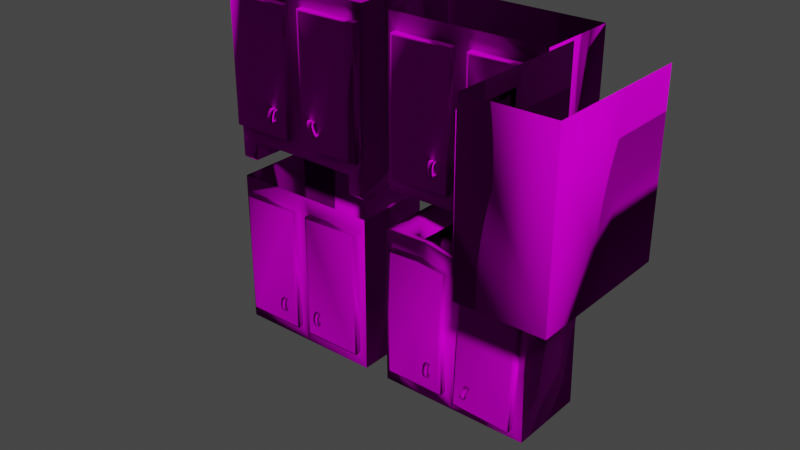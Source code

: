 # Source: keukenkast.blend  (saved by Blender 2.90.8; exported with 4.5.12 LTS)
import bpy
from mathutils import Matrix  # noqa: F401  (used for matrix-valued properties, if any)

bpy.ops.wm.read_factory_settings(use_empty=True)
scene = bpy.context.scene
scene.name = 'Scene'

# ---- collections
col_collection = bpy.data.collections.new('Collection'); scene.collection.children.link(col_collection)

# ---- images (referenced by path relative to the original .blend; pixels are not part of the script)
import os
ASSET_DIR = os.environ.get("B2B_ASSET_DIR", "")  # directory of the original .blend (textures are referenced by path, not embedded)
HERE = os.path.dirname(os.path.abspath(__file__))  # packed textures are extracted next to this script under _unpacked/

def load_image(name, relpath, width, height, colorspace="sRGB"):
    """Load a texture the original file referenced (path relative to the .blend, or extracted next to this script)."""
    p = next((c for c in (os.path.join(HERE, relpath), os.path.join(ASSET_DIR, relpath)) if relpath and os.path.exists(c)), "")
    if p:
        img = bpy.data.images.load(p, check_existing=True)
        img.name = name
    else:  # same state as the original file: an image datablock whose file is absent (Cycles renders it pink)
        img = bpy.data.images.new(name, width, height)
        img.source = "FILE"
        img.filepath = "//" + (relpath or name)
    img.colorspace_settings.name = colorspace
    return img
img_albedo_jpg_001 = load_image('albedo.jpg.001', 'albedo.jpg', 1024, 1024, 'sRGB')
img_ao_jpg = load_image('ao.jpg', 'ao.jpg', 1024, 1024, 'sRGB')
img_normal_jpg = load_image('normal.jpg', 'normal.jpg', 1024, 1024, 'sRGB')

# ---- materials (node trees are filled in below, after node groups)
mat_kast = bpy.data.materials.new('Kast')
mat_kast.use_transparent_shadow = False

# ---- material node trees
mat_kast.use_nodes = True; mat_kast.node_tree.nodes.clear()
_N = mat_kast.node_tree.nodes; _L = mat_kast.node_tree.links
n0 = _N.new('ShaderNodeBsdfPrincipled'); n0.name = 'Principled BSDF'; n0.location = (10, 300)
n0.distribution = 'GGX'
n0.subsurface_method = 'BURLEY'
n0.inputs[1].default_value = 0.1654
n0.inputs[3].default_value = 1.45
n0.inputs[13].default_value = 0.0
n0.inputs[27].default_value = (0.0, 0.0, 0.0, 1.0)
n0.inputs[28].default_value = 1.0
n1 = _N.new('ShaderNodeOutputMaterial'); n1.name = 'Material Output'; n1.location = (300, 300)
n2 = _N.new('ShaderNodeTexImage'); n2.name = 'Image Texture'; n2.location = (-280, 275)
n2.image = img_albedo_jpg_001
n3 = _N.new('ShaderNodeBump'); n3.name = 'Bump'; n3.location = (-257, -127)
n3.inputs[0].default_value = 0.3667
n3.inputs[1].default_value = 1.0
n3.inputs[2].default_value = 1.0
n4 = _N.new('ShaderNodeTexImage'); n4.name = 'Image Texture.001'; n4.location = (-703, 102)
n4.image = img_ao_jpg
n5 = _N.new('ShaderNodeNormalMap'); n5.name = 'Normal Map'; n5.location = (-440, -240)
n5.inputs[0].default_value = 4.3
n6 = _N.new('ShaderNodeTexImage'); n6.name = 'Image Texture.002'; n6.location = (-745, -142)
n6.image = img_normal_jpg
_L.new(n0.outputs[0], n1.inputs[0])
_L.new(n2.outputs[0], n0.inputs[0])
_L.new(n5.outputs[0], n3.inputs[4])
_L.new(n3.outputs[0], n0.inputs[5])
_L.new(n4.outputs[0], n3.inputs[3])
_L.new(n6.outputs[0], n5.inputs[1])
n1.is_active_output = True

# ---- world
world_world = bpy.data.worlds.new('World'); scene.world = world_world
world_world.use_nodes = True; world_world.node_tree.nodes.clear()
_N = world_world.node_tree.nodes; _L = world_world.node_tree.links
n0 = _N.new('ShaderNodeOutputWorld'); n0.name = 'World Output'; n0.location = (300, 300)
n1 = _N.new('ShaderNodeBackground'); n1.name = 'Background'; n1.location = (10, 300)
n1.inputs[0].default_value = (0.05088, 0.05088, 0.05088, 1.0)
_L.new(n1.outputs[0], n0.inputs[0])
n0.is_active_output = True
world_world.color = (0.05088, 0.05088, 0.05088)
world_world.use_sun_shadow = False
world_world.sun_shadow_jitter_overblur = 0.0

# ---- meshes
me_cube_003 = bpy.data.meshes.new('Cube.003')
me_cube_003.from_pydata([(1.038, 1.0, 2.033), (0.1535, -1.193, -1.533), (0.9995, -1.193, -1.533), (0.9995, -1.193, 1.599), (0.1535, -1.193, 1.599), (0.2762, -1.214, -0.8367), (0.4229, -1.215, -1.175), (0.3066, -1.313, -1.085), (0.3082, -1.25, -1.085), (0.3845, -1.319, -1.004), (0.4105, -1.296, -1.125), (0.421, -1.164, -1.166), (0.2779, -1.164, -0.8416), (0.356, -1.164, -0.8416), (0.3632, -1.181, -0.8822), (0.3202, -1.246, -1.174), (0.4029, -1.281, -1.085), (0.3859, -1.287, -1.004), (0.3698, -1.281, -0.9227), (0.3075, -1.281, -1.085), (0.2965, -1.287, -1.004), (0.2863, -1.281, -0.9227), (0.3626, -1.264, -0.8822), (0.2818, -1.264, -0.8822), (0.3134, -1.264, -1.125), (0.4119, -1.264, -1.125), (-1.038, -1.0, 2.033), (0.0, -1.0, 2.033), (0.0, 1.0, 2.033), (0.0, 1.0, -1.967), (-0.1535, -1.193, -1.533), (-1.0, -1.159, -1.567), (-0.9995, -1.193, -1.533), (-0.9995, -1.193, 1.599), (-0.1535, -1.193, 1.599), (-0.1232, -1.183, 1.623), (-0.4229, -1.215, -1.175), (-0.3538, -1.214, -0.8367), (-0.2814, -1.296, -0.8822), (-0.3618, -1.296, -0.8822), (-0.4105, -1.296, -1.125), (-0.356, -1.164, -0.8416), (-0.2769, -1.246, -0.8334), (-0.4221, -1.246, -1.174), (-0.3544, -1.246, -0.8334), (-0.4029, -1.281, -1.085), (-0.3859, -1.287, -1.004), (-0.3698, -1.281, -0.9227), (-0.3075, -1.281, -1.085), (-0.2965, -1.287, -1.004), (-0.2863, -1.281, -0.9227), (-0.3626, -1.264, -0.8822), (-0.2818, -1.264, -0.8822), (-0.3134, -1.264, -1.125), (-0.4119, -1.264, -1.125), (1.038, -1.0, 2.033), (0.1112, -1.0, -1.567), (0.1112, -1.0, 1.633), (0.9999, -1.183, -1.557), (1.0, -1.159, 1.633), (0.2774, -1.278, -0.8416), (0.3125, -1.296, -1.125), (0.3705, -1.25, -0.9227), (0.3687, -1.313, -0.9227), (0.4131, -1.181, -1.125), (0.2823, -1.181, -0.8822), (0.3142, -1.181, -1.125), (-1.0, -1.0, -1.567), (-0.1112, -1.0, 1.633), (-0.1112, -1.159, -1.567), (-0.2856, -1.313, -0.9227), (-0.2971, -1.255, -1.004), (-0.3687, -1.313, -0.9227), (-0.4014, -1.313, -1.085), (-0.2823, -1.181, -0.8822), (-0.3207, -1.215, -1.175), (-0.3632, -1.181, -0.8822), (-0.3142, -1.181, -1.125), (1.038, -1.0, -1.967), (0.1232, -1.183, -1.557), (0.1112, -1.159, -1.567), (0.2814, -1.296, -0.8822), (0.3552, -1.278, -0.8416), (0.2956, -1.319, -1.004), (0.2856, -1.313, -0.9227), (0.3868, -1.255, -1.004), (0.404, -1.25, -1.085), (0.3618, -1.296, -0.8822), (0.4127, -1.232, -1.125), (0.314, -1.232, -1.125), (0.2821, -1.232, -0.8822), (0.3538, -1.214, -0.8367), (0.3207, -1.215, -1.175), (-1.0, -1.0, 1.633), (-0.9999, -1.183, -1.557), (-0.3125, -1.296, -1.125), (-0.3066, -1.313, -1.085), (-0.2956, -1.319, -1.004), (-0.3705, -1.25, -0.9227), (-0.3868, -1.255, -1.004), (-0.404, -1.25, -1.085), (-0.4127, -1.232, -1.125), (-0.3183, -1.278, -1.166), (-0.314, -1.232, -1.125), (-0.421, -1.164, -1.166), (-0.2821, -1.232, -0.8822), (1.038, 1.0, -1.967), (1.0, -1.0, 1.633), (0.9999, -1.183, 1.623), (0.3183, -1.278, -1.166), (0.2769, -1.246, -0.8334), (0.4193, -1.278, -1.166), (0.2867, -1.25, -0.9227), (0.2971, -1.255, -1.004), (0.4014, -1.313, -1.085), (-1.038, -1.0, -1.967), (-1.038, 1.0, -1.967), (-0.1112, -1.0, -1.567), (-0.1232, -1.183, -1.557), (-0.9999, -1.183, 1.623), (-0.3552, -1.278, -0.8416), (-0.2867, -1.25, -0.9227), (-0.3194, -1.164, -1.166), (0.0, -1.0, -1.967), (1.0, -1.0, -1.567), (1.0, -1.159, -1.567), (0.1112, -1.159, 1.633), (0.1232, -1.183, 1.623), (0.4221, -1.246, -1.174), (0.3544, -1.246, -0.8334), (0.3631, -1.232, -0.8822), (0.3194, -1.164, -1.166), (-1.038, 1.0, 2.033), (-1.0, -1.159, 1.633), (-0.1112, -1.159, 1.633), (-0.3202, -1.246, -1.174), (-0.2774, -1.278, -0.8416), (-0.2762, -1.214, -0.8367), (-0.4193, -1.278, -1.166), (-0.3082, -1.25, -1.085), (-0.3631, -1.232, -0.8822), (-0.3845, -1.319, -1.004), (-0.4131, -1.181, -1.125), (-0.2779, -1.164, -0.8416), (-0.7972, 1.0, 2.033), (-0.7972, -1.193, -1.533), (-0.7972, -1.193, 1.599), (-0.7972, 1.0, -1.967), (-0.7972, -1.159, -1.567), (-0.7972, -1.0, 2.033), (-0.7972, -1.0, 1.633), (-0.7972, -1.0, -1.967), (-0.7972, -1.0, -1.567), (-0.7972, -1.183, -1.557), (-0.7972, -1.159, 1.633), (-0.7972, -1.183, 1.623), (0.7972, -1.193, -1.533), (0.7972, -1.193, 1.599), (0.7972, -1.0, 2.033), (0.7972, 1.0, 2.033), (0.7972, -1.183, -1.557), (0.7972, 1.0, -1.967), (0.7972, -1.0, -1.967), (0.7972, -1.0, -1.567), (0.7972, -1.0, 1.633), (0.7972, -1.159, -1.567), (0.7972, -1.159, 1.633), (0.7972, -1.183, 1.623), (-0.9922, -0.954, -2.485), (-1.038, -1.0, -2.439), (-1.038, 1.0, -2.439), (-0.9922, 0.954, -2.485), (0.7972, -1.0, -2.439), (0.8431, -0.954, -2.485), (0.9922, -0.954, -2.485), (1.038, -1.0, -2.439), (0.9922, 0.954, -2.485), (1.038, 1.0, -2.439), (-0.8431, -0.954, -2.485), (-0.7972, -1.0, -2.439), (-0.7972, 1.0, -2.439), (-0.8431, 0.954, -2.485), (0.8431, 0.954, -2.485), (0.7972, 1.0, -2.439)], [], [(106, 0, 55, 78), (161, 159, 0, 106), (78, 55, 107, 124), (164, 57, 126, 166), (158, 27, 57, 164), (162, 78, 124, 163), (27, 123, 56, 57), (57, 56, 80, 126), (156, 157, 4, 1), (124, 107, 59, 125), (165, 125, 58, 160), (160, 58, 2, 156), (3, 2, 58, 108), (108, 58, 125, 59), (166, 126, 127, 167), (167, 127, 4, 157), (126, 80, 79, 127), (127, 79, 1, 4), (163, 124, 125, 165), (23, 110, 5, 90), (90, 5, 12, 65), (22, 129, 82, 87), (87, 82, 60, 81), (15, 128, 111, 109), (129, 110, 60, 82), (10, 114, 7, 61), (114, 9, 83, 7), (9, 63, 84, 83), (25, 16, 114, 10), (16, 17, 9, 114), (17, 18, 63, 9), (89, 8, 86, 88), (8, 113, 85, 86), (113, 112, 62, 85), (24, 19, 8, 89), (19, 20, 113, 8), (20, 21, 112, 113), (63, 87, 81, 84), (18, 22, 87, 63), (112, 90, 130, 62), (21, 23, 90, 112), (15, 24, 89, 92), (88, 6, 11, 64), (128, 25, 10, 111), (111, 10, 61, 109), (6, 92, 131, 11), (130, 90, 65, 14), (89, 88, 64, 66), (91, 130, 14, 13), (5, 91, 13, 12), (92, 89, 66, 131), (6, 88, 25, 128), (109, 61, 24, 15), (84, 81, 23, 21), (62, 130, 22, 18), (83, 84, 21, 20), (7, 83, 20, 19), (61, 7, 19, 24), (85, 62, 18, 17), (86, 85, 17, 16), (88, 86, 16, 25), (91, 5, 110, 129), (92, 6, 128, 15), (130, 91, 129, 22), (81, 60, 110, 23), (116, 147, 180, 170), (116, 115, 26, 132), (147, 116, 132, 144), (115, 67, 93, 26), (150, 154, 134, 68), (149, 150, 68, 27), (151, 152, 67, 115), (27, 68, 117, 123), (68, 134, 69, 117), (145, 30, 34, 146), (67, 31, 133, 93), (148, 153, 94, 31), (153, 145, 32, 94), (33, 119, 94, 32), (119, 133, 31, 94), (154, 155, 35, 134), (155, 146, 34, 35), (134, 35, 118, 69), (35, 34, 30, 118), (152, 148, 31, 67), (52, 105, 137, 42), (105, 74, 143, 137), (51, 39, 120, 44), (39, 38, 136, 120), (135, 102, 138, 43), (44, 120, 136, 42), (40, 95, 96, 73), (73, 96, 97, 141), (141, 97, 70, 72), (54, 40, 73, 45), (45, 73, 141, 46), (46, 141, 72, 47), (103, 101, 100, 139), (139, 100, 99, 71), (71, 99, 98, 121), (53, 103, 139, 48), (48, 139, 71, 49), (49, 71, 121, 50), (72, 70, 38, 39), (47, 72, 39, 51), (121, 98, 140, 105), (50, 121, 105, 52), (135, 75, 103, 53), (101, 142, 104, 36), (43, 138, 40, 54), (138, 102, 95, 40), (36, 104, 122, 75), (140, 76, 74, 105), (103, 77, 142, 101), (37, 41, 76, 140), (137, 143, 41, 37), (75, 122, 77, 103), (36, 43, 54, 101), (102, 135, 53, 95), (70, 50, 52, 38), (98, 47, 51, 140), (97, 49, 50, 70), (96, 48, 49, 97), (95, 53, 48, 96), (99, 46, 47, 98), (100, 45, 46, 99), (101, 54, 45, 100), (37, 44, 42, 137), (75, 135, 43, 36), (140, 51, 44, 37), (38, 52, 42, 136), (117, 69, 148, 152), (119, 33, 146, 155), (133, 119, 155, 154), (118, 30, 145, 153), (69, 118, 153, 148), (32, 145, 146, 33), (123, 117, 152, 151), (26, 93, 150, 149), (93, 133, 154, 150), (29, 147, 144, 28), (29, 123, 151, 147), (56, 163, 165, 80), (108, 167, 157, 3), (59, 166, 167, 108), (79, 160, 156, 1), (80, 165, 160, 79), (2, 3, 157, 156), (123, 162, 163, 56), (55, 158, 164, 107), (107, 164, 166, 59), (29, 28, 159, 161), (29, 161, 162, 123), (162, 161, 183, 172), (151, 115, 169, 179), (181, 178, 168, 171), (161, 106, 177, 183), (182, 176, 174, 173), (78, 162, 172, 175), (106, 78, 175, 177), (147, 151, 179, 180), (169, 170, 171, 168), (173, 174, 175, 172), (174, 176, 177, 175), (179, 169, 168, 178), (170, 180, 181, 171), (178, 181, 180, 179), (176, 182, 183, 177), (182, 173, 172, 183), (115, 116, 170, 169)])
me_cube_003.polygons.foreach_set('use_smooth', [True] * 170)
_uv = me_cube_003.uv_layers.new(name='UVMap')
_uv.uv.foreach_set('vector', [0.7213, 0.1147, 0.7213, 1.0, 0.2787, 1.0, 0.2787, 0.1147, 0.6764, 0.1147, 0.6764, 1.0, 0.7298, 1.0, 0.7298, 0.1147, 0.7298, 0.1147, 0.7298, 1.0, 0.7214, 0.9115, 0.7214, 0.2033, 0.9154, 0.4006, 0.8309, 0.4019, 0.8509, 0.3722, 0.9146, 0.3731, 0.6764, 1.0, 0.5, 1.0, 0.5246, 0.9115, 0.6764, 0.9115, 0.6764, 0.1147, 0.7298, 0.1147, 0.7214, 0.2033, 0.6764, 0.2033, 0.5, 1.0, 0.5, 0.1147, 0.5246, 0.2033, 0.5246, 0.9115, 0.8309, 0.4019, 0.8309, 0.00265, 0.8525, 0.02798, 0.8509, 0.3722, 0.9161, 0.03805, 0.9147, 0.364, 0.8623, 0.3633, 0.8637, 0.03734, 0.9999, 0.0001407, 0.9999, 0.3994, 0.9783, 0.374, 0.9799, 0.02976, 0.9162, 0.02887, 0.9799, 0.02976, 0.9739, 0.03448, 0.9162, 0.03363, 0.9162, 0.03363, 0.9739, 0.03448, 0.9685, 0.03875, 0.9161, 0.03805, 0.9671, 0.3647, 0.9685, 0.03875, 0.9739, 0.03448, 0.9723, 0.3692, 0.9723, 0.3692, 0.9739, 0.03448, 0.9799, 0.02976, 0.9783, 0.374, 0.9146, 0.3731, 0.8509, 0.3722, 0.8569, 0.3675, 0.9146, 0.3684, 0.9146, 0.3684, 0.8569, 0.3675, 0.8623, 0.3633, 0.9147, 0.364, 0.8509, 0.3722, 0.8525, 0.02798, 0.8585, 0.03278, 0.8569, 0.3675, 0.8569, 0.3675, 0.8585, 0.03278, 0.8637, 0.03734, 0.8623, 0.3633, 0.9154, 0.001395, 0.9999, 0.0001407, 0.9799, 0.02976, 0.9162, 0.02887, 0.1615, 0.9268, 0.1332, 1.0, 0.08149, 0.9951, 0.1101, 0.9268, 0.1101, 0.9268, 0.08149, 0.9951, 0.0, 0.9876, 0.02827, 0.9268, 0.9115, 0.5602, 0.8832, 0.487, 0.9346, 0.4993, 0.9628, 0.5602, 0.8951, 0.4261, 0.8951, 0.487, 0.7901, 0.487, 0.7901, 0.4261, 0.1834, 0.2668, 0.2883, 0.2668, 0.2883, 0.315, 0.1834, 0.315, 0.3951, 0.3629, 0.2901, 0.3629, 0.2901, 0.3149, 0.3951, 0.3149, 0.8951, 0.06087, 0.8951, 0.1217, 0.7901, 0.1217, 0.7901, 0.06087, 0.8951, 0.1217, 0.8951, 0.2435, 0.7901, 0.2435, 0.7901, 0.1217, 0.8951, 0.2435, 0.8951, 0.3652, 0.7901, 0.3652, 0.7901, 0.2435, 0.9115, 0.9254, 0.9398, 0.8645, 0.9911, 0.8645, 0.9628, 0.9254, 0.9398, 0.8645, 0.9487, 0.7428, 1.0, 0.7428, 0.9911, 0.8645, 0.9487, 0.7428, 0.9398, 0.6211, 0.9911, 0.6211, 1.0, 0.7428, 0.3951, 0.487, 0.3951, 0.4261, 0.5, 0.4261, 0.5, 0.487, 0.3951, 0.4261, 0.3951, 0.3043, 0.5, 0.3043, 0.5, 0.4261, 0.3951, 0.3043, 0.3951, 0.1826, 0.5, 0.1826, 0.5, 0.3043, 0.1615, 0.5616, 0.1898, 0.6224, 0.1384, 0.6224, 0.1101, 0.5616, 0.1898, 0.6224, 0.1987, 0.7442, 0.1473, 0.7442, 0.1384, 0.6224, 0.1987, 0.7442, 0.1898, 0.8659, 0.1384, 0.8659, 0.1473, 0.7442, 0.8951, 0.3652, 0.8951, 0.4261, 0.7901, 0.4261, 0.7901, 0.3652, 0.9398, 0.6211, 0.9115, 0.5602, 0.9628, 0.5602, 0.9911, 0.6211, 0.3951, 0.1826, 0.3951, 0.1217, 0.5, 0.1217, 0.5, 0.1826, 0.1898, 0.8659, 0.1615, 0.9268, 0.1101, 0.9268, 0.1384, 0.8659, 0.1332, 0.4883, 0.1615, 0.5616, 0.1101, 0.5616, 0.08188, 0.487, 0.8601, 0.9254, 0.8319, 1.0, 0.75, 0.9863, 0.7783, 0.9254, 0.8832, 0.9987, 0.9115, 0.9254, 0.9628, 0.9254, 0.9346, 0.9863, 0.8951, 5.96e-08, 0.8951, 0.06087, 0.7901, 0.06087, 0.7901, 0.0, 0.2883, 0.2189, 0.1834, 0.2189, 0.1834, 0.143, 0.2883, 0.143, 0.1015, 0.3891, 0.1015, 0.2913, 0.1834, 0.2913, 0.1834, 0.3891, 0.3951, 0.2171, 0.3951, 0.3149, 0.3132, 0.3149, 0.3132, 0.2171, 0.8315, 0.4919, 0.8601, 0.5602, 0.7783, 0.5602, 0.75, 0.4993, 0.2883, 0.4111, 0.3933, 0.4111, 0.3951, 0.487, 0.2901, 0.487, 0.08188, 0.487, 0.1101, 0.5616, 0.02827, 0.5616, 0.0, 0.5007, 0.8319, 1.0, 0.8601, 0.9254, 0.9115, 0.9254, 0.8832, 0.9987, 0.1846, 0.5007, 0.2128, 0.5616, 0.1615, 0.5616, 0.1332, 0.4883, 0.2411, 0.8659, 0.2128, 0.9268, 0.1615, 0.9268, 0.1898, 0.8659, 0.8884, 0.6211, 0.8601, 0.5602, 0.9115, 0.5602, 0.9398, 0.6211, 0.25, 0.7442, 0.2411, 0.8659, 0.1898, 0.8659, 0.1987, 0.7442, 0.2411, 0.6224, 0.25, 0.7442, 0.1987, 0.7442, 0.1898, 0.6224, 0.2128, 0.5616, 0.2411, 0.6224, 0.1898, 0.6224, 0.1615, 0.5616, 0.8973, 0.7428, 0.8884, 0.6211, 0.9398, 0.6211, 0.9487, 0.7428, 0.8884, 0.8645, 0.8973, 0.7428, 0.9487, 0.7428, 0.9398, 0.8645, 0.8601, 0.9254, 0.8884, 0.8645, 0.9398, 0.8645, 0.9115, 0.9254, 0.3933, 0.4111, 0.2883, 0.4111, 0.2901, 0.3629, 0.3951, 0.3629, 0.1834, 0.2189, 0.2883, 0.2189, 0.2883, 0.2668, 0.1834, 0.2668, 0.8601, 0.5602, 0.8315, 0.4919, 0.8832, 0.487, 0.9115, 0.5602, 0.2128, 0.9268, 0.1846, 0.9876, 0.1332, 1.0, 0.1615, 0.9268, 0.2702, 0.1147, 0.3236, 0.1147, 0.3236, 0.01017, 0.2702, 0.01017, 0.7213, 0.1147, 0.2787, 0.1147, 0.2787, 1.0, 0.7213, 1.0, 0.3236, 0.1147, 0.2702, 0.1147, 0.2702, 1.0, 0.3236, 1.0, 0.2702, 0.1147, 0.2786, 0.2033, 0.2786, 0.9115, 0.2702, 1.0, 0.7462, 0.4006, 0.747, 0.3731, 0.8107, 0.3722, 0.8306, 0.4019, 0.3236, 1.0, 0.3236, 0.9115, 0.4754, 0.9115, 0.5, 1.0, 0.3236, 0.1147, 0.3236, 0.2033, 0.2786, 0.2033, 0.2702, 0.1147, 0.5, 1.0, 0.4754, 0.9115, 0.4754, 0.2033, 0.5, 0.1147, 0.8306, 0.4019, 0.8107, 0.3722, 0.8091, 0.02798, 0.8306, 0.00265, 0.7455, 0.03805, 0.7979, 0.03734, 0.7993, 0.3633, 0.7469, 0.364, 0.6617, 0.0001406, 0.6817, 0.02976, 0.6833, 0.374, 0.6617, 0.3994, 0.7454, 0.02887, 0.7454, 0.03363, 0.6877, 0.03448, 0.6817, 0.02976, 0.7454, 0.03363, 0.7455, 0.03805, 0.6931, 0.03875, 0.6877, 0.03448, 0.6944, 0.3647, 0.6893, 0.3692, 0.6877, 0.03448, 0.6931, 0.03875, 0.6893, 0.3692, 0.6833, 0.374, 0.6817, 0.02976, 0.6877, 0.03448, 0.747, 0.3731, 0.747, 0.3684, 0.8047, 0.3675, 0.8107, 0.3722, 0.747, 0.3684, 0.7469, 0.364, 0.7993, 0.3633, 0.8047, 0.3675, 0.8107, 0.3722, 0.8047, 0.3675, 0.8031, 0.03278, 0.8091, 0.02798, 0.8047, 0.3675, 0.7993, 0.3633, 0.7979, 0.03734, 0.8031, 0.03278, 0.7462, 0.001395, 0.7454, 0.02887, 0.6817, 0.02976, 0.6617, 0.0001406, 0.6615, 0.5602, 0.6101, 0.5602, 0.5815, 0.4919, 0.6332, 0.487, 0.6101, 0.5602, 0.5283, 0.5602, 0.5, 0.4993, 0.5815, 0.4919, 0.4115, 0.9268, 0.4628, 0.9268, 0.4346, 0.9876, 0.3832, 1.0, 0.8951, 0.4261, 1.0, 0.4261, 1.0, 0.487, 0.8951, 0.487, 0.2883, 0.4388, 0.2883, 0.487, 0.1834, 0.487, 0.1834, 0.4388, 0.6049, 0.3629, 0.6049, 0.3149, 0.7099, 0.3149, 0.7099, 0.3629, 0.8951, 0.06087, 1.0, 0.06087, 1.0, 0.1217, 0.8951, 0.1217, 0.8951, 0.1217, 1.0, 0.1217, 1.0, 0.2435, 0.8951, 0.2435, 0.8951, 0.2435, 1.0, 0.2435, 1.0, 0.3652, 0.8951, 0.3652, 0.4115, 0.5616, 0.4628, 0.5616, 0.4911, 0.6224, 0.4398, 0.6224, 0.4398, 0.6224, 0.4911, 0.6224, 0.5, 0.7442, 0.4487, 0.7442, 0.4487, 0.7442, 0.5, 0.7442, 0.4911, 0.8659, 0.4398, 0.8659, 0.5, 0.1217, 0.6049, 0.1217, 0.6049, 0.1826, 0.5, 0.1826, 0.5, 0.1826, 0.6049, 0.1826, 0.6049, 0.3043, 0.5, 0.3043, 0.5, 0.3043, 0.6049, 0.3043, 0.6049, 0.4261, 0.5, 0.4261, 0.6615, 0.9254, 0.6101, 0.9254, 0.6384, 0.8645, 0.6898, 0.8645, 0.6898, 0.8645, 0.6384, 0.8645, 0.6473, 0.7428, 0.6987, 0.7428, 0.6987, 0.7428, 0.6473, 0.7428, 0.6384, 0.6211, 0.6898, 0.6211, 0.8951, 0.3652, 1.0, 0.3652, 1.0, 0.4261, 0.8951, 0.4261, 0.4398, 0.8659, 0.4911, 0.8659, 0.4628, 0.9268, 0.4115, 0.9268, 0.5, 0.4261, 0.6049, 0.4261, 0.6049, 0.487, 0.5, 0.487, 0.6898, 0.6211, 0.6384, 0.6211, 0.6101, 0.5602, 0.6615, 0.5602, 0.6332, 0.9987, 0.5819, 1.0, 0.6101, 0.9254, 0.6615, 0.9254, 0.3601, 0.5616, 0.2783, 0.5616, 0.25, 0.5007, 0.3319, 0.487, 0.3832, 0.4883, 0.4346, 0.5007, 0.4628, 0.5616, 0.4115, 0.5616, 0.8951, 5.96e-08, 1.0, 1.192e-07, 1.0, 0.06087, 0.8951, 0.06087, 0.1834, 0.3909, 0.1834, 0.315, 0.2883, 0.315, 0.2883, 0.3909, 0.1015, 0.3891, 0.1834, 0.3891, 0.1834, 0.487, 0.1015, 0.487, 0.7116, 0.3149, 0.6298, 0.3149, 0.6298, 0.2171, 0.7116, 0.2171, 0.3315, 0.9951, 0.25, 0.9876, 0.2783, 0.9268, 0.3601, 0.9268, 0.7116, 0.4111, 0.7099, 0.487, 0.6049, 0.487, 0.6067, 0.4111, 0.5819, 1.0, 0.5, 0.9863, 0.5283, 0.9254, 0.6101, 0.9254, 0.3319, 0.487, 0.3832, 0.4883, 0.4115, 0.5616, 0.3601, 0.5616, 0.6846, 0.9863, 0.6332, 0.9987, 0.6615, 0.9254, 0.7128, 0.9254, 0.7411, 0.6211, 0.6898, 0.6211, 0.6615, 0.5602, 0.7128, 0.5602, 0.3884, 0.8659, 0.4398, 0.8659, 0.4115, 0.9268, 0.3601, 0.9268, 0.75, 0.7428, 0.6987, 0.7428, 0.6898, 0.6211, 0.7411, 0.6211, 0.7411, 0.8645, 0.6898, 0.8645, 0.6987, 0.7428, 0.75, 0.7428, 0.7128, 0.9254, 0.6615, 0.9254, 0.6898, 0.8645, 0.7411, 0.8645, 0.3973, 0.7442, 0.4487, 0.7442, 0.4398, 0.8659, 0.3884, 0.8659, 0.3884, 0.6224, 0.4398, 0.6224, 0.4487, 0.7442, 0.3973, 0.7442, 0.3601, 0.5616, 0.4115, 0.5616, 0.4398, 0.6224, 0.3884, 0.6224, 0.6067, 0.4111, 0.6049, 0.3629, 0.7099, 0.3629, 0.7116, 0.4111, 0.2883, 0.3909, 0.2883, 0.4388, 0.1834, 0.4388, 0.1834, 0.3909, 0.3601, 0.9268, 0.4115, 0.9268, 0.3832, 1.0, 0.3315, 0.9951, 0.7128, 0.5602, 0.6615, 0.5602, 0.6332, 0.487, 0.6846, 0.4993, 0.8306, 0.00265, 0.8091, 0.02798, 0.7454, 0.02887, 0.7462, 0.001395, 0.6893, 0.3692, 0.6944, 0.3647, 0.7469, 0.364, 0.747, 0.3684, 0.6833, 0.374, 0.6893, 0.3692, 0.747, 0.3684, 0.747, 0.3731, 0.8031, 0.03278, 0.7979, 0.03734, 0.7455, 0.03805, 0.7454, 0.03363, 0.8091, 0.02798, 0.8031, 0.03278, 0.7454, 0.03363, 0.7454, 0.02887, 0.6931, 0.03875, 0.7455, 0.03805, 0.7469, 0.364, 0.6944, 0.3647, 0.5, 0.1147, 0.4754, 0.2033, 0.3236, 0.2033, 0.3236, 0.1147, 0.2702, 1.0, 0.2786, 0.9115, 0.3236, 0.9115, 0.3236, 1.0, 0.6617, 0.3994, 0.6833, 0.374, 0.747, 0.3731, 0.7462, 0.4006, 0.5, 0.1147, 0.3236, 0.1147, 0.3236, 1.0, 0.5, 1.0, 0.5, 0.7213, 0.5, 0.2787, 0.3236, 0.2787, 0.3236, 0.7213, 0.8309, 0.00265, 0.9154, 0.001395, 0.9162, 0.02887, 0.8525, 0.02798, 0.9723, 0.3692, 0.9146, 0.3684, 0.9147, 0.364, 0.9671, 0.3647, 0.9783, 0.374, 0.9146, 0.3731, 0.9146, 0.3684, 0.9723, 0.3692, 0.8585, 0.03278, 0.9162, 0.03363, 0.9161, 0.03805, 0.8637, 0.03734, 0.8525, 0.02798, 0.9162, 0.02887, 0.9162, 0.03363, 0.8585, 0.03278, 0.9685, 0.03875, 0.9671, 0.3647, 0.9147, 0.364, 0.9161, 0.03805, 0.5, 0.1147, 0.6764, 0.1147, 0.6764, 0.2033, 0.5246, 0.2033, 0.7298, 1.0, 0.6764, 1.0, 0.6764, 0.9115, 0.7214, 0.9115, 0.9999, 0.3994, 0.9154, 0.4006, 0.9146, 0.3731, 0.9783, 0.374, 0.5, 0.1147, 0.5, 1.0, 0.6764, 1.0, 0.6764, 0.1147, 0.5, 0.7213, 0.6764, 0.7213, 0.6764, 0.2787, 0.5, 0.2787, 0.2787, 0.1147, 0.7213, 0.1147, 0.7213, 0.01017, 0.2787, 0.01017, 0.3236, 0.1147, 0.2702, 0.1147, 0.2702, 0.01017, 0.3236, 0.01017, 0.3134, 0.7111, 0.3134, 0.2889, 0.2804, 0.2889, 0.2804, 0.7111, 0.6764, 0.1147, 0.7298, 0.1147, 0.7298, 0.01017, 0.6764, 0.01017, 0.6866, 0.7111, 0.7196, 0.7111, 0.7196, 0.2889, 0.6866, 0.2889, 0.7298, 0.1147, 0.6764, 0.1147, 0.6764, 0.01017, 0.7298, 0.01017, 0.7213, 0.1147, 0.2787, 0.1147, 0.2787, 0.01017, 0.7213, 0.01017, 0.7213, 0.1147, 0.2787, 0.1147, 0.2787, 0.01017, 0.7213, 0.01017, 0.2702, 0.2787, 0.2702, 0.7213, 0.2804, 0.7111, 0.2804, 0.2889, 0.6866, 0.2889, 0.7196, 0.2889, 0.7298, 0.2787, 0.6764, 0.2787, 0.7196, 0.2889, 0.7196, 0.7111, 0.7298, 0.7213, 0.7298, 0.2787, 0.3236, 0.2787, 0.2702, 0.2787, 0.2804, 0.2889, 0.3134, 0.2889, 0.2702, 0.7213, 0.3236, 0.7213, 0.3134, 0.7111, 0.2804, 0.7111, 0.3134, 0.2889, 0.3134, 0.7111, 0.3236, 0.7213, 0.3236, 0.2787, 0.7196, 0.7111, 0.6866, 0.7111, 0.6764, 0.7213, 0.7298, 0.7213, 0.6866, 0.7111, 0.6866, 0.2889, 0.6764, 0.2787, 0.6764, 0.7213, 0.2787, 0.1147, 0.7213, 0.1147, 0.7213, 0.01017, 0.2787, 0.01017])
me_cube_003.materials.append(mat_kast)
me_cube_003.use_remesh_fix_poles = True
me_cube_003.use_remesh_preserve_attributes = False
me_cube_003.use_mirror_vertex_groups = False
me_cube_003.update()
me_cube_001 = bpy.data.meshes.new('Cube.001')
me_cube_001.from_pydata([(1.036, 1.0, 2.033), (0.1379, -1.193, -1.533), (0.8977, -1.193, -1.533), (0.8977, -1.193, 1.599), (0.1379, -1.193, 1.599), (0.2661, -1.214, -0.8367), (0.3323, -1.215, -1.175), (0.2672, -1.313, -1.085), (0.2672, -1.25, -1.085), (0.3323, -1.319, -1.004), (0.3323, -1.296, -1.125), (0.3323, -1.164, -1.166), (0.2672, -1.164, -0.8416), (0.3323, -1.164, -0.8416), (0.3323, -1.181, -0.8822), (0.2672, -1.246, -1.174), (0.3323, -1.281, -1.085), (0.3323, -1.287, -1.004), (0.3323, -1.281, -0.9227), (0.2672, -1.281, -1.085), (0.2672, -1.287, -1.004), (0.2672, -1.281, -0.9227), (0.3323, -1.264, -0.8822), (0.2672, -1.264, -0.8822), (0.2672, -1.264, -1.125), (0.3323, -1.264, -1.125), (-1.036, -1.0, 2.033), (0.0, -1.0, 2.033), (0.0, 1.0, 2.033), (0.0, 1.0, -1.967), (-0.1379, -1.193, -1.533), (-0.932, -1.159, -1.567), (-0.8977, -1.193, -1.533), (-0.8977, -1.193, 1.599), (-0.1379, -1.193, 1.599), (-0.1136, -1.183, 1.623), (-0.3323, -1.215, -1.175), (-0.3312, -1.214, -0.8367), (-0.2672, -1.296, -0.8822), (-0.3323, -1.296, -0.8822), (-0.3323, -1.296, -1.125), (-0.3323, -1.164, -0.8416), (-0.2672, -1.246, -0.8334), (-0.3323, -1.246, -1.174), (-0.3323, -1.246, -0.8334), (-0.3323, -1.281, -1.085), (-0.3323, -1.287, -1.004), (-0.3323, -1.281, -0.9227), (-0.2672, -1.281, -1.085), (-0.2672, -1.287, -1.004), (-0.2672, -1.281, -0.9227), (-0.3323, -1.264, -0.8822), (-0.2672, -1.264, -0.8822), (-0.2672, -1.264, -1.125), (-0.3323, -1.264, -1.125), (1.036, -1.0, 2.033), (0.1036, -1.0, -1.567), (0.1036, -1.0, 1.633), (0.922, -1.183, -1.557), (0.932, -1.159, 1.633), (0.2672, -1.278, -0.8416), (0.2672, -1.296, -1.125), (0.3323, -1.25, -0.9227), (0.3323, -1.313, -0.9227), (0.3323, -1.181, -1.125), (0.2672, -1.181, -0.8822), (0.2672, -1.181, -1.125), (-0.932, -1.0, -1.567), (-0.1036, -1.0, 1.633), (-0.1036, -1.159, -1.567), (-0.2672, -1.313, -0.9227), (-0.2672, -1.255, -1.004), (-0.3323, -1.313, -0.9227), (-0.3323, -1.313, -1.085), (-0.2672, -1.181, -0.8822), (-0.2672, -1.215, -1.175), (-0.3323, -1.181, -0.8822), (-0.2672, -1.181, -1.125), (1.036, -1.0, -1.967), (0.1136, -1.183, -1.557), (0.1036, -1.159, -1.567), (0.2672, -1.296, -0.8822), (0.3323, -1.278, -0.8416), (0.2672, -1.319, -1.004), (0.2672, -1.313, -0.9227), (0.3323, -1.255, -1.004), (0.3323, -1.25, -1.085), (0.3323, -1.296, -0.8822), (0.3323, -1.232, -1.125), (0.2672, -1.232, -1.125), (0.2672, -1.232, -0.8822), (0.3312, -1.214, -0.8367), (0.2672, -1.215, -1.175), (-0.932, -1.0, 1.633), (-0.922, -1.183, -1.557), (-0.2672, -1.296, -1.125), (-0.2672, -1.313, -1.085), (-0.2672, -1.319, -1.004), (-0.3323, -1.25, -0.9227), (-0.3323, -1.255, -1.004), (-0.3323, -1.25, -1.085), (-0.3323, -1.232, -1.125), (-0.2672, -1.278, -1.166), (-0.2672, -1.232, -1.125), (-0.3323, -1.164, -1.166), (-0.2672, -1.232, -0.8822), (1.036, 1.0, -1.967), (0.932, -1.0, 1.633), (0.922, -1.183, 1.623), (0.2672, -1.278, -1.166), (0.2672, -1.246, -0.8334), (0.3323, -1.278, -1.166), (0.2672, -1.25, -0.9227), (0.2672, -1.255, -1.004), (0.3323, -1.313, -1.085), (-1.036, -1.0, -1.967), (-1.036, 1.0, -1.967), (-0.1036, -1.0, -1.567), (-0.1136, -1.183, -1.557), (-0.922, -1.183, 1.623), (-0.3323, -1.278, -0.8416), (-0.2672, -1.25, -0.9227), (-0.2672, -1.164, -1.166), (0.0, -1.0, -1.967), (0.932, -1.0, -1.567), (0.932, -1.159, -1.567), (0.1036, -1.159, 1.633), (0.1136, -1.183, 1.623), (0.3323, -1.246, -1.174), (0.3323, -1.246, -0.8334), (0.3323, -1.232, -0.8822), (0.2672, -1.164, -1.166), (-1.036, 1.0, 2.033), (-0.932, -1.159, 1.633), (-0.1036, -1.159, 1.633), (-0.2672, -1.246, -1.174), (-0.2672, -1.278, -0.8416), (-0.2661, -1.214, -0.8367), (-0.3323, -1.278, -1.166), (-0.2672, -1.25, -1.085), (-0.3323, -1.232, -0.8822), (-0.3323, -1.319, -1.004), (-0.3323, -1.181, -1.125), (-0.2672, -1.164, -0.8416)], [], [(29, 106, 78, 123), (106, 0, 55, 78), (29, 28, 0, 106), (78, 55, 107, 124), (107, 57, 126, 59), (55, 27, 57, 107), (123, 78, 124, 56), (27, 123, 56, 57), (57, 56, 80, 126), (2, 3, 4, 1), (124, 107, 59, 125), (80, 125, 58, 79), (79, 58, 2, 1), (3, 2, 58, 108), (108, 58, 125, 59), (59, 126, 127, 108), (108, 127, 4, 3), (126, 80, 79, 127), (127, 79, 1, 4), (56, 124, 125, 80), (23, 110, 5, 90), (90, 5, 12, 65), (22, 129, 82, 87), (87, 82, 60, 81), (15, 128, 111, 109), (129, 110, 60, 82), (10, 114, 7, 61), (114, 9, 83, 7), (9, 63, 84, 83), (25, 16, 114, 10), (16, 17, 9, 114), (17, 18, 63, 9), (89, 8, 86, 88), (8, 113, 85, 86), (113, 112, 62, 85), (24, 19, 8, 89), (19, 20, 113, 8), (20, 21, 112, 113), (63, 87, 81, 84), (18, 22, 87, 63), (112, 90, 130, 62), (21, 23, 90, 112), (15, 24, 89, 92), (88, 6, 11, 64), (128, 25, 10, 111), (111, 10, 61, 109), (6, 92, 131, 11), (130, 90, 65, 14), (89, 88, 64, 66), (91, 130, 14, 13), (5, 91, 13, 12), (92, 89, 66, 131), (6, 88, 25, 128), (109, 61, 24, 15), (84, 81, 23, 21), (62, 130, 22, 18), (83, 84, 21, 20), (7, 83, 20, 19), (61, 7, 19, 24), (85, 62, 18, 17), (86, 85, 17, 16), (88, 86, 16, 25), (91, 5, 110, 129), (92, 6, 128, 15), (130, 91, 129, 22), (81, 60, 110, 23), (29, 123, 115, 116), (116, 115, 26, 132), (29, 116, 132, 28), (115, 67, 93, 26), (93, 133, 134, 68), (26, 93, 68, 27), (123, 117, 67, 115), (27, 68, 117, 123), (68, 134, 69, 117), (32, 30, 34, 33), (67, 31, 133, 93), (69, 118, 94, 31), (118, 30, 32, 94), (33, 119, 94, 32), (119, 133, 31, 94), (133, 119, 35, 134), (119, 33, 34, 35), (134, 35, 118, 69), (35, 34, 30, 118), (117, 69, 31, 67), (52, 105, 137, 42), (105, 74, 143, 137), (51, 39, 120, 44), (39, 38, 136, 120), (135, 102, 138, 43), (44, 120, 136, 42), (40, 95, 96, 73), (73, 96, 97, 141), (141, 97, 70, 72), (54, 40, 73, 45), (45, 73, 141, 46), (46, 141, 72, 47), (103, 101, 100, 139), (139, 100, 99, 71), (71, 99, 98, 121), (53, 103, 139, 48), (48, 139, 71, 49), (49, 71, 121, 50), (72, 70, 38, 39), (47, 72, 39, 51), (121, 98, 140, 105), (50, 121, 105, 52), (135, 75, 103, 53), (101, 142, 104, 36), (43, 138, 40, 54), (138, 102, 95, 40), (36, 104, 122, 75), (140, 76, 74, 105), (103, 77, 142, 101), (37, 41, 76, 140), (137, 143, 41, 37), (75, 122, 77, 103), (36, 43, 54, 101), (102, 135, 53, 95), (70, 50, 52, 38), (98, 47, 51, 140), (97, 49, 50, 70), (96, 48, 49, 97), (95, 53, 48, 96), (99, 46, 47, 98), (100, 45, 46, 99), (101, 54, 45, 100), (37, 44, 42, 137), (75, 135, 43, 36), (140, 51, 44, 37), (38, 52, 42, 136)])
me_cube_001.polygons.foreach_set('use_smooth', [True] * 132)
_uv = me_cube_001.uv_layers.new(name='UVMap')
_uv.uv.foreach_set('vector', [0.3256, 0.6294, 0.3256, 0.5, 0.6512, 0.5, 0.6512, 0.6294, 0.3256, 0.5, 0.3256, 1.0, 0.0, 1.0, 1.941e-08, 0.5, 0.1686, 1.49e-08, 0.1686, 0.5, 5.822e-08, 0.5, 0.0, 2.98e-08, 0.3372, 0.5, 0.3372, 0.0, 0.3541, 0.05, 0.3541, 0.45, 0.0001406, 0.6006, 0.1691, 0.5981, 0.1491, 0.6278, 0.02168, 0.626, 0.3372, 0.0, 0.5058, 0.0, 0.4889, 0.05, 0.3541, 0.05, 0.5058, 0.5, 0.3372, 0.5, 0.3541, 0.45, 0.4889, 0.45, 0.5058, 0.0, 0.5058, 0.5, 0.4889, 0.45, 0.4889, 0.05, 0.1691, 0.5981, 0.1691, 0.9974, 0.1475, 0.972, 0.1491, 0.6278, 0.03154, 0.9612, 0.03287, 0.6353, 0.1377, 0.6367, 0.1363, 0.9627, 0.0001405, 0.9999, 0.0001406, 0.6006, 0.02168, 0.626, 0.02008, 0.9702, 0.1475, 0.972, 0.02008, 0.9702, 0.02609, 0.9655, 0.1415, 0.9672, 0.1415, 0.9672, 0.02609, 0.9655, 0.03154, 0.9612, 0.1363, 0.9627, 0.03287, 0.6353, 0.03154, 0.9612, 0.02609, 0.9655, 0.02772, 0.6308, 0.02772, 0.6308, 0.02609, 0.9655, 0.02008, 0.9702, 0.02168, 0.626, 0.02168, 0.626, 0.1491, 0.6278, 0.1431, 0.6325, 0.02772, 0.6308, 0.02772, 0.6308, 0.1431, 0.6325, 0.1377, 0.6367, 0.03287, 0.6353, 0.1491, 0.6278, 0.1475, 0.972, 0.1415, 0.9672, 0.1431, 0.6325, 0.1431, 0.6325, 0.1415, 0.9672, 0.1363, 0.9627, 0.1377, 0.6367, 0.1691, 0.9974, 0.0001405, 0.9999, 0.02008, 0.9702, 0.1475, 0.972, 0.8385, 0.07323, 0.8668, 0.0, 0.9185, 0.004911, 0.8899, 0.07323, 0.8899, 0.07323, 0.9185, 0.004911, 1.0, 0.01236, 0.9717, 0.07323, 0.0885, 0.4398, 0.1168, 0.513, 0.06542, 0.5007, 0.03716, 0.4398, 0.1049, 0.5739, 0.1049, 0.513, 0.2099, 0.513, 0.2099, 0.5739, 0.8166, 0.7332, 0.7117, 0.7332, 0.7117, 0.685, 0.8166, 0.685, 0.6049, 0.6371, 0.7099, 0.6371, 0.7099, 0.6851, 0.6049, 0.6851, 0.1049, 0.9391, 0.1049, 0.8783, 0.2099, 0.8783, 0.2099, 0.9391, 0.1049, 0.8783, 0.1049, 0.7565, 0.2099, 0.7565, 0.2099, 0.8783, 0.1049, 0.7565, 0.1049, 0.6348, 0.2099, 0.6348, 0.2099, 0.7565, 0.0885, 0.0746, 0.06024, 0.1355, 0.00889, 0.1355, 0.03716, 0.0746, 0.06024, 0.1355, 0.05135, 0.2572, 0.0, 0.2572, 0.00889, 0.1355, 0.05135, 0.2572, 0.06024, 0.3789, 0.00889, 0.3789, 0.0, 0.2572, 0.6049, 0.513, 0.6049, 0.5739, 0.5, 0.5739, 0.5, 0.513, 0.6049, 0.5739, 0.6049, 0.6957, 0.5, 0.6957, 0.5, 0.5739, 0.6049, 0.6957, 0.6049, 0.8174, 0.5, 0.8174, 0.5, 0.6957, 0.8385, 0.4384, 0.8102, 0.3776, 0.8616, 0.3776, 0.8899, 0.4384, 0.8102, 0.3776, 0.8013, 0.2558, 0.8527, 0.2558, 0.8616, 0.3776, 0.8013, 0.2558, 0.8102, 0.1341, 0.8616, 0.1341, 0.8527, 0.2558, 0.1049, 0.6348, 0.1049, 0.5739, 0.2099, 0.5739, 0.2099, 0.6348, 0.06024, 0.3789, 0.0885, 0.4398, 0.03716, 0.4398, 0.00889, 0.3789, 0.6049, 0.8174, 0.6049, 0.8783, 0.5, 0.8783, 0.5, 0.8174, 0.8102, 0.1341, 0.8385, 0.07323, 0.8899, 0.07323, 0.8616, 0.1341, 0.8668, 0.5117, 0.8385, 0.4384, 0.8899, 0.4384, 0.9181, 0.513, 0.1399, 0.0746, 0.1681, 0.0, 0.25, 0.01373, 0.2217, 0.0746, 0.1168, 0.001342, 0.0885, 0.0746, 0.03716, 0.0746, 0.06542, 0.01373, 0.1049, 1.0, 0.1049, 0.9391, 0.2099, 0.9391, 0.2099, 1.0, 0.7117, 0.7811, 0.8166, 0.7811, 0.8166, 0.857, 0.7117, 0.857, 0.8985, 0.6109, 0.8985, 0.7087, 0.8166, 0.7087, 0.8166, 0.6109, 0.6049, 0.7829, 0.6049, 0.6851, 0.6868, 0.6851, 0.6868, 0.7829, 0.1685, 0.5081, 0.1399, 0.4398, 0.2217, 0.4398, 0.25, 0.5007, 0.7117, 0.5889, 0.6067, 0.5889, 0.6049, 0.513, 0.7099, 0.513, 0.9181, 0.513, 0.8899, 0.4384, 0.9717, 0.4384, 1.0, 0.4993, 0.1681, 0.0, 0.1399, 0.0746, 0.0885, 0.0746, 0.1168, 0.001342, 0.8154, 0.4993, 0.7872, 0.4384, 0.8385, 0.4384, 0.8668, 0.5117, 0.7589, 0.1341, 0.7872, 0.07323, 0.8385, 0.07323, 0.8102, 0.1341, 0.1116, 0.3789, 0.1399, 0.4398, 0.0885, 0.4398, 0.06024, 0.3789, 0.75, 0.2558, 0.7589, 0.1341, 0.8102, 0.1341, 0.8013, 0.2558, 0.7589, 0.3776, 0.75, 0.2558, 0.8013, 0.2558, 0.8102, 0.3776, 0.7872, 0.4384, 0.7589, 0.3776, 0.8102, 0.3776, 0.8385, 0.4384, 0.1027, 0.2572, 0.1116, 0.3789, 0.06024, 0.3789, 0.05135, 0.2572, 0.1116, 0.1355, 0.1027, 0.2572, 0.05135, 0.2572, 0.06024, 0.1355, 0.1399, 0.0746, 0.1116, 0.1355, 0.06024, 0.1355, 0.0885, 0.0746, 0.6067, 0.5889, 0.7117, 0.5889, 0.7099, 0.6371, 0.6049, 0.6371, 0.8166, 0.7811, 0.7117, 0.7811, 0.7117, 0.7332, 0.8166, 0.7332, 0.1399, 0.4398, 0.1685, 0.5081, 0.1168, 0.513, 0.0885, 0.4398, 0.7872, 0.07323, 0.8154, 0.01236, 0.8668, 0.0, 0.8385, 0.07323, 0.3256, 0.6294, 0.6512, 0.6294, 0.6512, 0.7589, 0.3256, 0.7589, 1.0, 0.5, 0.6744, 0.5, 0.6744, 0.0, 1.0, 0.0, 0.1686, 1.49e-08, 0.3372, 0.0, 0.3372, 0.5, 0.1686, 0.5, 0.6744, 0.5, 0.6575, 0.45, 0.6575, 0.05, 0.6744, 0.0, 0.3383, 0.6006, 0.3167, 0.626, 0.1893, 0.6278, 0.1694, 0.5981, 0.6744, 0.0, 0.6575, 0.05, 0.5227, 0.05, 0.5058, 0.0, 0.5058, 0.5, 0.5227, 0.45, 0.6575, 0.45, 0.6744, 0.5, 0.5058, 0.0, 0.5227, 0.05, 0.5227, 0.45, 0.5058, 0.5, 0.1694, 0.5981, 0.1893, 0.6278, 0.1909, 0.972, 0.1694, 0.9974, 0.3069, 0.9612, 0.2021, 0.9627, 0.2007, 0.6367, 0.3056, 0.6353, 0.3383, 0.9999, 0.3183, 0.9702, 0.3167, 0.626, 0.3383, 0.6006, 0.1909, 0.972, 0.1969, 0.9672, 0.3123, 0.9655, 0.3183, 0.9702, 0.1969, 0.9672, 0.2021, 0.9627, 0.3069, 0.9612, 0.3123, 0.9655, 0.3056, 0.6353, 0.3107, 0.6308, 0.3123, 0.9655, 0.3069, 0.9612, 0.3107, 0.6308, 0.3167, 0.626, 0.3183, 0.9702, 0.3123, 0.9655, 0.3167, 0.626, 0.3107, 0.6308, 0.1953, 0.6325, 0.1893, 0.6278, 0.3107, 0.6308, 0.3056, 0.6353, 0.2007, 0.6367, 0.1953, 0.6325, 0.1893, 0.6278, 0.1953, 0.6325, 0.1969, 0.9672, 0.1909, 0.972, 0.1953, 0.6325, 0.2007, 0.6367, 0.2021, 0.9627, 0.1969, 0.9672, 0.1694, 0.9974, 0.1909, 0.972, 0.3183, 0.9702, 0.3383, 0.9999, 0.3385, 0.4398, 0.3899, 0.4398, 0.4185, 0.5081, 0.3668, 0.513, 0.3899, 0.4398, 0.4717, 0.4398, 0.5, 0.5007, 0.4185, 0.5081, 0.5885, 0.07323, 0.5372, 0.07323, 0.5654, 0.01236, 0.6168, 0.0, 0.1049, 0.5739, 4.802e-08, 0.5739, 0.0, 0.513, 0.1049, 0.513, 0.7117, 0.5612, 0.7117, 0.513, 0.8166, 0.513, 0.8166, 0.5612, 0.3951, 0.6371, 0.3951, 0.6851, 0.2901, 0.6851, 0.2901, 0.6371, 0.1049, 0.9391, 4.802e-08, 0.9391, 4.802e-08, 0.8783, 0.1049, 0.8783, 0.1049, 0.8783, 4.802e-08, 0.8783, 4.802e-08, 0.7565, 0.1049, 0.7565, 0.1049, 0.7565, 4.802e-08, 0.7565, 4.802e-08, 0.6348, 0.1049, 0.6348, 0.5885, 0.4384, 0.5372, 0.4384, 0.5089, 0.3776, 0.5602, 0.3776, 0.5602, 0.3776, 0.5089, 0.3776, 0.5, 0.2558, 0.5513, 0.2558, 0.5513, 0.2558, 0.5, 0.2558, 0.5089, 0.1341, 0.5602, 0.1341, 0.5, 0.8783, 0.3951, 0.8783, 0.3951, 0.8174, 0.5, 0.8174, 0.5, 0.8174, 0.3951, 0.8174, 0.3951, 0.6957, 0.5, 0.6957, 0.5, 0.6957, 0.3951, 0.6957, 0.3951, 0.5739, 0.5, 0.5739, 0.3385, 0.0746, 0.3899, 0.0746, 0.3616, 0.1355, 0.3102, 0.1355, 0.3102, 0.1355, 0.3616, 0.1355, 0.3527, 0.2572, 0.3013, 0.2572, 0.3013, 0.2572, 0.3527, 0.2572, 0.3616, 0.3789, 0.3102, 0.3789, 0.1049, 0.6348, 4.802e-08, 0.6348, 4.802e-08, 0.5739, 0.1049, 0.5739, 0.5602, 0.1341, 0.5089, 0.1341, 0.5372, 0.07323, 0.5885, 0.07323, 0.5, 0.5739, 0.3951, 0.5739, 0.3951, 0.513, 0.5, 0.513, 0.3102, 0.3789, 0.3616, 0.3789, 0.3899, 0.4398, 0.3385, 0.4398, 0.3668, 0.001342, 0.4181, 0.0, 0.3899, 0.0746, 0.3385, 0.0746, 0.6399, 0.4384, 0.7217, 0.4384, 0.75, 0.4993, 0.6681, 0.513, 0.6168, 0.5117, 0.5654, 0.4993, 0.5372, 0.4384, 0.5885, 0.4384, 0.1049, 1.0, 4.802e-08, 1.0, 4.802e-08, 0.9391, 0.1049, 0.9391, 0.8166, 0.6091, 0.8166, 0.685, 0.7117, 0.685, 0.7117, 0.6091, 0.8985, 0.6109, 0.8166, 0.6109, 0.8166, 0.513, 0.8985, 0.513, 0.2884, 0.6851, 0.3702, 0.6851, 0.3702, 0.7829, 0.2884, 0.7829, 0.6685, 0.004911, 0.75, 0.01236, 0.7217, 0.07323, 0.6399, 0.07323, 0.2884, 0.5889, 0.2901, 0.513, 0.3951, 0.513, 0.3933, 0.5889, 0.4181, 0.0, 0.5, 0.01373, 0.4717, 0.0746, 0.3899, 0.0746, 0.6681, 0.513, 0.6168, 0.5117, 0.5885, 0.4384, 0.6399, 0.4384, 0.3154, 0.01373, 0.3668, 0.001342, 0.3385, 0.0746, 0.2872, 0.0746, 0.2589, 0.3789, 0.3102, 0.3789, 0.3385, 0.4398, 0.2872, 0.4398, 0.6116, 0.1341, 0.5602, 0.1341, 0.5885, 0.07323, 0.6399, 0.07323, 0.25, 0.2572, 0.3013, 0.2572, 0.3102, 0.3789, 0.2589, 0.3789, 0.2589, 0.1355, 0.3102, 0.1355, 0.3013, 0.2572, 0.25, 0.2572, 0.2872, 0.0746, 0.3385, 0.0746, 0.3102, 0.1355, 0.2589, 0.1355, 0.6027, 0.2558, 0.5513, 0.2558, 0.5602, 0.1341, 0.6116, 0.1341, 0.6116, 0.3776, 0.5602, 0.3776, 0.5513, 0.2558, 0.6027, 0.2558, 0.6399, 0.4384, 0.5885, 0.4384, 0.5602, 0.3776, 0.6116, 0.3776, 0.3933, 0.5889, 0.3951, 0.6371, 0.2901, 0.6371, 0.2884, 0.5889, 0.7117, 0.6091, 0.7117, 0.5612, 0.8166, 0.5612, 0.8166, 0.6091, 0.6399, 0.07323, 0.5885, 0.07323, 0.6168, 0.0, 0.6685, 0.004911, 0.2872, 0.4398, 0.3385, 0.4398, 0.3668, 0.513, 0.3154, 0.5007])
me_cube_001.materials.append(mat_kast)
me_cube_001.use_remesh_fix_poles = True
me_cube_001.use_remesh_preserve_attributes = False
me_cube_001.use_mirror_vertex_groups = False
me_cube_001.update()
me_cube_002 = bpy.data.meshes.new('Cube.002')
me_cube_002.from_pydata([(1.036, 1.0, 2.033), (0.1056, -1.185, -1.618), (0.8648, -1.199, -1.672), (0.93, -1.202, 1.425), (0.1709, -1.188, 1.488), (0.2747, -1.208, -0.9709), (0.2822, -1.211, -1.329), (0.2309, -1.302, -1.206), (0.2336, -1.239, -1.206), (0.3058, -1.318, -1.165), (0.2869, -1.293, -1.281), (0.2858, -1.161, -1.321), (0.2771, -1.157, -0.9762), (0.3389, -1.167, -1.012), (0.3315, -1.183, -1.05), (0.2191, -1.234, -1.291), (0.2941, -1.28, -1.243), (0.3072, -1.287, -1.166), (0.3207, -1.283, -1.088), (0.2323, -1.27, -1.206), (0.2453, -1.277, -1.129), (0.2588, -1.273, -1.052), (0.328, -1.266, -1.05), (0.2662, -1.256, -1.013), (0.2264, -1.252, -1.245), (0.2882, -1.261, -1.282), (-1.036, -0.9995, 2.033), (0.0, -0.99, 1.878), (0.0, 1.0, 2.033), (0.0, 1.0, -1.967), (-0.1379, -1.193, -1.533), (-0.932, -1.159, -1.567), (-0.8977, -1.193, -1.533), (-0.8977, -1.177, 1.603), (-0.1379, -1.174, 1.544), (-0.1136, -1.168, 1.555), (-0.3323, -1.215, -1.175), (-0.3325, -1.214, -0.8367), (-0.2683, -1.296, -0.8822), (-0.3329, -1.296, -0.8822), (-0.3323, -1.296, -1.125), (-0.3335, -1.164, -0.8416), (-0.2692, -1.246, -0.8334), (-0.3323, -1.246, -1.174), (-0.3336, -1.246, -0.8334), (-0.3323, -1.281, -1.085), (-0.3323, -1.287, -1.004), (-0.3325, -1.281, -0.9227), (-0.2672, -1.281, -1.085), (-0.2672, -1.287, -1.004), (-0.2678, -1.281, -0.9227), (-0.3329, -1.264, -0.8822), (-0.2684, -1.264, -0.8822), (-0.2672, -1.264, -1.125), (-0.3323, -1.264, -1.125), (1.036, -1.0, 1.921), (0.07159, -0.991, -1.65), (0.1383, -0.994, 1.505), (0.8886, -1.189, -1.698), (0.9653, -1.168, 1.447), (0.2722, -1.271, -0.9755), (0.225, -1.284, -1.245), (0.322, -1.251, -1.089), (0.3193, -1.314, -1.088), (0.2917, -1.179, -1.282), (0.2697, -1.174, -1.014), (0.2299, -1.17, -1.245), (-0.932, -1.0, -1.567), (-0.1036, -0.9793, 1.554), (-0.1036, -1.159, -1.567), (-0.2678, -1.313, -0.9227), (-0.2672, -1.255, -1.004), (-0.3325, -1.313, -0.9227), (-0.3323, -1.313, -1.085), (-0.2684, -1.181, -0.8822), (-0.2672, -1.215, -1.175), (-0.3329, -1.181, -0.8822), (-0.2672, -1.181, -1.125), (1.036, -1.0, -1.967), (0.08088, -1.175, -1.64), (0.07075, -1.15, -1.65), (0.2648, -1.288, -1.013), (0.3341, -1.281, -1.011), (0.244, -1.309, -1.129), (0.2575, -1.305, -1.051), (0.3085, -1.255, -1.166), (0.2955, -1.248, -1.243), (0.3267, -1.298, -1.05), (0.2896, -1.23, -1.282), (0.2277, -1.22, -1.245), (0.2675, -1.225, -1.013), (0.3365, -1.217, -1.006), (0.2203, -1.202, -1.292), (-0.932, -0.987, 1.637), (-0.922, -1.183, -1.557), (-0.2672, -1.296, -1.125), (-0.2672, -1.313, -1.085), (-0.2672, -1.319, -1.004), (-0.3326, -1.25, -0.9227), (-0.3323, -1.255, -1.004), (-0.3323, -1.25, -1.085), (-0.3323, -1.232, -1.125), (-0.2672, -1.278, -1.166), (-0.2672, -1.232, -1.125), (-0.3323, -1.164, -1.166), (-0.2684, -1.232, -0.8822), (1.036, 1.0, -1.967), (0.9661, -1.009, 1.443), (0.9549, -1.192, 1.441), (0.2191, -1.266, -1.283), (0.2749, -1.24, -0.9682), (0.281, -1.275, -1.32), (0.2602, -1.241, -1.052), (0.2467, -1.246, -1.129), (0.2928, -1.311, -1.243), (-1.036, -1.0, -1.967), (-1.036, 1.0, -1.967), (-0.1036, -1.0, -1.567), (-0.1136, -1.183, -1.557), (-0.922, -1.171, 1.626), (-0.3334, -1.278, -0.8416), (-0.2678, -1.25, -0.9227), (-0.2672, -1.164, -1.166), (0.0, -1.0, -1.967), (0.8994, -1.006, -1.709), (0.8986, -1.165, -1.709), (0.1375, -1.153, 1.506), (0.1472, -1.177, 1.501), (0.281, -1.243, -1.328), (0.3368, -1.249, -1.004), (0.3294, -1.234, -1.05), (0.224, -1.152, -1.284), (-1.036, 1.0, 2.033), (-0.932, -1.148, 1.636), (-0.1036, -1.144, 1.558), (-0.2672, -1.246, -1.174), (-0.269, -1.278, -0.8416), (-0.2681, -1.214, -0.8367), (-0.3323, -1.278, -1.166), (-0.2672, -1.25, -1.085), (-0.3329, -1.232, -0.8822), (-0.3323, -1.319, -1.004), (-0.3323, -1.181, -1.125), (-0.2691, -1.164, -0.8416), (-0.01698, -1.0, -0.1082), (0.8974, -1.2, -0.297), (0.09234, -1.152, -0.2372), (0.1285, -1.187, -0.2425), (-0.9203, -1.193, 0.03304), (-0.1605, -1.193, -0.05597), (1.013, 1.0, 0.03304), (1.013, -1.0, -0.1088), (0.0, 1.0, 0.03304), (0.9319, -1.167, -0.2967), (-0.9522, -1.0, 0.03304), (-0.9543, -1.159, 0.03304), (-0.136, -1.183, -0.06856), (0.9328, -1.008, -0.2791), (0.09433, -0.9925, -0.2196), (0.9217, -1.191, -0.2976), (0.1028, -1.176, -0.2396), (-1.053, -1.0, 0.03304), (-1.036, 1.0, 0.03304), (-0.1237, -1.0, -0.06338), (-0.9444, -1.183, 0.03304), (-0.1258, -1.159, -0.07351), (-1.036, 0.0, -1.967), (1.036, 0.0, 1.853), (1.036, 0.0, -1.967), (0.0, 0.0, -1.967), (-1.036, 0.0, 2.033), (-1.036, 0.0, 0.03304), (1.013, 0.0, 0.03304), (0.8864, 0.8559, 2.02), (-0.8864, -0.8251, 2.033), (0.0, -0.8446, 1.867), (0.0, 0.8559, 2.02), (0.8864, -0.8559, 1.921), (-0.8864, 0.8559, 2.02), (0.8864, 0.0, 1.863), (-0.8864, 0.0, 2.02), (0.9189, 0.6432, 1.787), (-0.6721, -0.7825, 1.83), (0.1234, -0.8931, 1.688), (0.1234, 0.6432, 1.787), (0.9189, -0.8931, 1.702), (-0.6721, 0.6432, 1.787), (0.9189, -0.1249, 1.642), (-0.6721, -0.1162, 1.797), (0.4852, -1.192, -1.645), (0.5505, -1.195, 1.476), (0.5178, -1.0, 1.95), (0.5178, 1.0, 2.033), (0.4847, -1.182, -1.669), (0.5178, 1.0, -1.967), (0.5178, -1.0, -1.967), (0.4855, -0.9986, -1.679), (0.5522, -1.002, 1.494), (0.4846, -1.158, -1.679), (0.5514, -1.161, 1.499), (0.551, -1.185, 1.493), (0.5129, -1.193, -0.2698), (0.5067, 1.0, 0.03304), (0.5178, 0.0, -1.967), (0.4432, -0.8559, 1.958), (0.4432, 0.8559, 2.02), (0.5211, -0.8931, 1.731), (0.5211, 0.6432, 1.787), (-0.5178, 1.0, 2.033), (-0.5178, -1.193, -1.533), (-0.5178, -1.101, 1.578), (-0.5178, 1.0, -1.967), (-0.5178, -1.159, -1.567), (-0.5178, -0.8514, 1.97), (-0.5178, -0.8936, 1.602), (-0.5178, -1.0, -1.967), (-0.5178, -1.0, -1.567), (-0.5178, -1.183, -1.557), (-0.5178, -1.059, 1.603), (-0.5178, -1.086, 1.596), (-0.5404, -1.193, -0.01147), (-0.5178, 1.0, 0.03304), (-0.5178, 0.0, -1.967), (-0.4432, 0.8559, 2.02), (-0.4432, -0.7073, 1.962), (-0.2743, 0.6432, 1.787), (-0.2743, -0.7907, 1.782)], [], [(203, 168, 78, 195), (172, 167, 55, 151), (202, 192, 0, 150), (151, 55, 107, 157), (197, 57, 126, 199), (191, 27, 57, 197), (195, 78, 124, 196), (144, 123, 56, 158), (158, 56, 80, 146), (201, 190, 4, 147), (157, 107, 59, 153), (198, 125, 58, 193), (193, 58, 2, 189), (145, 2, 58, 159), (159, 58, 125, 153), (199, 126, 127, 200), (200, 127, 4, 190), (146, 80, 79, 160), (160, 79, 1, 147), (196, 124, 125, 198), (23, 110, 5, 90), (90, 5, 12, 65), (22, 129, 82, 87), (87, 82, 60, 81), (15, 128, 111, 109), (129, 110, 60, 82), (10, 114, 7, 61), (114, 9, 83, 7), (9, 63, 84, 83), (25, 16, 114, 10), (16, 17, 9, 114), (17, 18, 63, 9), (89, 8, 86, 88), (8, 113, 85, 86), (113, 112, 62, 85), (24, 19, 8, 89), (19, 20, 113, 8), (20, 21, 112, 113), (63, 87, 81, 84), (18, 22, 87, 63), (112, 90, 130, 62), (21, 23, 90, 112), (15, 24, 89, 92), (88, 6, 11, 64), (128, 25, 10, 111), (111, 10, 61, 109), (6, 92, 131, 11), (130, 90, 65, 14), (89, 88, 64, 66), (91, 130, 14, 13), (5, 91, 13, 12), (92, 89, 66, 131), (6, 88, 25, 128), (109, 61, 24, 15), (84, 81, 23, 21), (62, 130, 22, 18), (83, 84, 21, 20), (7, 83, 20, 19), (61, 7, 19, 24), (85, 62, 18, 17), (86, 85, 17, 16), (88, 86, 16, 25), (91, 5, 110, 129), (92, 6, 128, 15), (130, 91, 129, 22), (81, 60, 110, 23), (222, 215, 115, 166), (171, 161, 26, 170), (221, 162, 132, 208), (161, 154, 93, 26), (214, 218, 134, 68), (213, 214, 68, 27), (215, 216, 67, 115), (144, 163, 117, 123), (163, 165, 69, 117), (220, 149, 34, 210), (154, 155, 133, 93), (212, 217, 94, 31), (217, 209, 32, 94), (148, 164, 94, 32), (164, 155, 31, 94), (218, 219, 35, 134), (219, 210, 34, 35), (165, 156, 118, 69), (156, 149, 30, 118), (216, 212, 31, 67), (52, 105, 137, 42), (105, 74, 143, 137), (51, 39, 120, 44), (39, 38, 136, 120), (135, 102, 138, 43), (44, 120, 136, 42), (40, 95, 96, 73), (73, 96, 97, 141), (141, 97, 70, 72), (54, 40, 73, 45), (45, 73, 141, 46), (46, 141, 72, 47), (103, 101, 100, 139), (139, 100, 99, 71), (71, 99, 98, 121), (53, 103, 139, 48), (48, 139, 71, 49), (49, 71, 121, 50), (72, 70, 38, 39), (47, 72, 39, 51), (121, 98, 140, 105), (50, 121, 105, 52), (135, 75, 103, 53), (101, 142, 104, 36), (43, 138, 40, 54), (138, 102, 95, 40), (36, 104, 122, 75), (140, 76, 74, 105), (103, 77, 142, 101), (37, 41, 76, 140), (137, 143, 41, 37), (75, 122, 77, 103), (36, 43, 54, 101), (102, 135, 53, 95), (70, 50, 52, 38), (98, 47, 51, 140), (97, 49, 50, 70), (96, 48, 49, 97), (95, 53, 48, 96), (99, 46, 47, 98), (100, 45, 46, 99), (101, 54, 45, 100), (37, 44, 42, 137), (75, 135, 43, 36), (140, 51, 44, 37), (38, 52, 42, 136), (35, 34, 149, 156), (134, 35, 156, 165), (119, 133, 155, 164), (33, 119, 164, 148), (67, 31, 155, 154), (209, 30, 149, 220), (68, 134, 165, 163), (27, 68, 163, 144), (115, 67, 154, 161), (211, 116, 162, 221), (166, 115, 161, 171), (127, 160, 147, 4), (126, 146, 160, 127), (108, 159, 153, 59), (3, 145, 159, 108), (124, 157, 153, 125), (189, 201, 147, 1), (57, 158, 146, 126), (27, 144, 158, 57), (78, 151, 157, 124), (194, 202, 150, 106), (168, 172, 151, 78), (106, 150, 172, 168), (116, 166, 171, 162), (162, 171, 170, 132), (211, 222, 166, 116), (150, 0, 167, 172), (194, 106, 168, 203), (167, 0, 173, 179), (208, 132, 178, 223), (191, 55, 177, 204), (213, 27, 175, 224), (170, 26, 174, 180), (55, 167, 179, 177), (192, 28, 176, 205), (132, 170, 180, 178), (204, 177, 185, 206), (179, 173, 181, 187), (177, 179, 187, 185), (205, 176, 184, 207), (223, 178, 186, 225), (178, 180, 188, 186), (180, 174, 182, 188), (224, 175, 183, 226), (173, 205, 207, 181), (175, 204, 206, 183), (0, 192, 205, 173), (27, 191, 204, 175), (29, 194, 203, 169), (29, 152, 202, 194), (2, 145, 201, 189), (56, 196, 198, 80), (108, 200, 190, 3), (59, 199, 200, 108), (79, 193, 189, 1), (80, 198, 193, 79), (145, 3, 190, 201), (123, 195, 196, 56), (55, 191, 197, 107), (107, 197, 199, 59), (152, 28, 192, 202), (169, 203, 195, 123), (174, 224, 226, 182), (176, 223, 225, 184), (26, 213, 224, 174), (28, 208, 223, 176), (29, 169, 222, 211), (29, 211, 221, 152), (32, 209, 220, 148), (117, 69, 212, 216), (119, 33, 210, 219), (133, 119, 219, 218), (118, 30, 209, 217), (69, 118, 217, 212), (148, 220, 210, 33), (123, 117, 216, 215), (26, 93, 214, 213), (93, 133, 218, 214), (152, 221, 208, 28), (169, 123, 215, 222)])
me_cube_002.polygons.foreach_set('use_smooth', [True] * 212)
_uv = me_cube_002.uv_layers.new(name='UVMap')
_uv.uv.foreach_set('vector', [0.4884, 0.5647, 0.4884, 0.5, 0.6512, 0.5, 0.6512, 0.5647, 0.1628, 0.75, 0.1628, 1.0, 0.0, 1.0, 9.704e-09, 0.75, 0.0843, 0.25, 0.0843, 0.5, 5.822e-08, 0.5, 2.911e-08, 0.25, 0.3372, 0.25, 0.3372, 0.0, 0.3541, 0.05, 0.3541, 0.25, 0.08461, 0.5994, 0.1691, 0.5981, 0.1491, 0.6278, 0.08541, 0.6269, 0.4215, 0.0, 0.5058, 0.0, 0.4889, 0.05, 0.4215, 0.05, 0.4215, 0.5, 0.3372, 0.5, 0.3541, 0.45, 0.4215, 0.45, 0.5058, 0.25, 0.5058, 0.5, 0.4889, 0.45, 0.4889, 0.25, 0.1691, 0.7977, 0.1691, 0.9974, 0.1475, 0.972, 0.1483, 0.7999, 0.08461, 0.799, 0.08527, 0.636, 0.1377, 0.6367, 0.137, 0.7997, 0.0001405, 0.8002, 0.0001406, 0.6006, 0.02168, 0.626, 0.02088, 0.7981, 0.08381, 0.9711, 0.02008, 0.9702, 0.02609, 0.9655, 0.08379, 0.9664, 0.08379, 0.9664, 0.02609, 0.9655, 0.03154, 0.9612, 0.08394, 0.962, 0.0322, 0.7983, 0.03154, 0.9612, 0.02609, 0.9655, 0.0269, 0.7981, 0.0269, 0.7981, 0.02609, 0.9655, 0.02008, 0.9702, 0.02088, 0.7981, 0.08541, 0.6269, 0.1491, 0.6278, 0.1431, 0.6325, 0.08542, 0.6316, 0.08542, 0.6316, 0.1431, 0.6325, 0.1377, 0.6367, 0.08527, 0.636, 0.1483, 0.7999, 0.1475, 0.972, 0.1415, 0.9672, 0.1423, 0.7998, 0.1423, 0.7998, 0.1415, 0.9672, 0.1363, 0.9627, 0.137, 0.7997, 0.08461, 0.9986, 0.0001405, 0.9999, 0.02008, 0.9702, 0.08381, 0.9711, 0.8385, 0.07323, 0.8668, 0.0, 0.9185, 0.004911, 0.8899, 0.07323, 0.8899, 0.07323, 0.9185, 0.004911, 1.0, 0.01236, 0.9717, 0.07323, 0.0885, 0.4398, 0.1168, 0.513, 0.06542, 0.5007, 0.03716, 0.4398, 0.1049, 0.5739, 0.1049, 0.513, 0.2099, 0.513, 0.2099, 0.5739, 0.8166, 0.7332, 0.7117, 0.7332, 0.7117, 0.685, 0.8166, 0.685, 0.6049, 0.6371, 0.7099, 0.6371, 0.7099, 0.6851, 0.6049, 0.6851, 0.1049, 0.9391, 0.1049, 0.8783, 0.2099, 0.8783, 0.2099, 0.9391, 0.1049, 0.8783, 0.1049, 0.7565, 0.2099, 0.7565, 0.2099, 0.8783, 0.1049, 0.7565, 0.1049, 0.6348, 0.2099, 0.6348, 0.2099, 0.7565, 0.0885, 0.0746, 0.06024, 0.1355, 0.00889, 0.1355, 0.03716, 0.0746, 0.06024, 0.1355, 0.05135, 0.2572, 0.0, 0.2572, 0.00889, 0.1355, 0.05135, 0.2572, 0.06024, 0.3789, 0.00889, 0.3789, 0.0, 0.2572, 0.6049, 0.513, 0.6049, 0.5739, 0.5, 0.5739, 0.5, 0.513, 0.6049, 0.5739, 0.6049, 0.6957, 0.5, 0.6957, 0.5, 0.5739, 0.6049, 0.6957, 0.6049, 0.8174, 0.5, 0.8174, 0.5, 0.6957, 0.8385, 0.4384, 0.8102, 0.3776, 0.8616, 0.3776, 0.8899, 0.4384, 0.8102, 0.3776, 0.8013, 0.2558, 0.8527, 0.2558, 0.8616, 0.3776, 0.8013, 0.2558, 0.8102, 0.1341, 0.8616, 0.1341, 0.8527, 0.2558, 0.1049, 0.6348, 0.1049, 0.5739, 0.2099, 0.5739, 0.2099, 0.6348, 0.06024, 0.3789, 0.0885, 0.4398, 0.03716, 0.4398, 0.00889, 0.3789, 0.6049, 0.8174, 0.6049, 0.8783, 0.5, 0.8783, 0.5, 0.8174, 0.8102, 0.1341, 0.8385, 0.07323, 0.8899, 0.07323, 0.8616, 0.1341, 0.8668, 0.5117, 0.8385, 0.4384, 0.8899, 0.4384, 0.9181, 0.513, 0.1399, 0.0746, 0.1681, 0.0, 0.25, 0.01373, 0.2217, 0.0746, 0.1168, 0.001342, 0.0885, 0.0746, 0.03716, 0.0746, 0.06542, 0.01373, 0.1049, 1.0, 0.1049, 0.9391, 0.2099, 0.9391, 0.2099, 1.0, 0.7117, 0.7811, 0.8166, 0.7811, 0.8166, 0.857, 0.7117, 0.857, 0.8985, 0.6109, 0.8985, 0.7087, 0.8166, 0.7087, 0.8166, 0.6109, 0.6049, 0.7829, 0.6049, 0.6851, 0.6868, 0.6851, 0.6868, 0.7829, 0.1685, 0.5081, 0.1399, 0.4398, 0.2217, 0.4398, 0.25, 0.5007, 0.7117, 0.5889, 0.6067, 0.5889, 0.6049, 0.513, 0.7099, 0.513, 0.9181, 0.513, 0.8899, 0.4384, 0.9717, 0.4384, 1.0, 0.4993, 0.1681, 0.0, 0.1399, 0.0746, 0.0885, 0.0746, 0.1168, 0.001342, 0.8154, 0.4993, 0.7872, 0.4384, 0.8385, 0.4384, 0.8668, 0.5117, 0.7589, 0.1341, 0.7872, 0.07323, 0.8385, 0.07323, 0.8102, 0.1341, 0.1116, 0.3789, 0.1399, 0.4398, 0.0885, 0.4398, 0.06024, 0.3789, 0.75, 0.2558, 0.7589, 0.1341, 0.8102, 0.1341, 0.8013, 0.2558, 0.7589, 0.3776, 0.75, 0.2558, 0.8013, 0.2558, 0.8102, 0.3776, 0.7872, 0.4384, 0.7589, 0.3776, 0.8102, 0.3776, 0.8385, 0.4384, 0.1027, 0.2572, 0.1116, 0.3789, 0.06024, 0.3789, 0.05135, 0.2572, 0.1116, 0.1355, 0.1027, 0.2572, 0.05135, 0.2572, 0.06024, 0.1355, 0.1399, 0.0746, 0.1116, 0.1355, 0.06024, 0.1355, 0.0885, 0.0746, 0.6067, 0.5889, 0.7117, 0.5889, 0.7099, 0.6371, 0.6049, 0.6371, 0.8166, 0.7811, 0.7117, 0.7811, 0.7117, 0.7332, 0.8166, 0.7332, 0.1399, 0.4398, 0.1685, 0.5081, 0.1168, 0.513, 0.0885, 0.4398, 0.7872, 0.07323, 0.8154, 0.01236, 0.8668, 0.0, 0.8385, 0.07323, 0.4884, 0.6942, 0.6512, 0.6942, 0.6512, 0.7589, 0.4884, 0.7589, 0.8372, 0.25, 0.6744, 0.25, 0.6744, 0.0, 0.8372, 0.0, 0.2529, 0.25, 0.3372, 0.25, 0.3372, 0.5, 0.2529, 0.5, 0.6744, 0.25, 0.6575, 0.25, 0.6575, 0.05, 0.6744, 0.0, 0.2538, 0.5994, 0.253, 0.6269, 0.1893, 0.6278, 0.1694, 0.5981, 0.5901, 0.0, 0.5901, 0.05, 0.5227, 0.05, 0.5058, 0.0, 0.5901, 0.5, 0.5901, 0.45, 0.6575, 0.45, 0.6744, 0.5, 0.5058, 0.25, 0.5227, 0.25, 0.5227, 0.45, 0.5058, 0.5, 0.1694, 0.7977, 0.1901, 0.7999, 0.1909, 0.972, 0.1694, 0.9974, 0.2538, 0.799, 0.2014, 0.7997, 0.2007, 0.6367, 0.2531, 0.636, 0.3383, 0.8002, 0.3175, 0.7981, 0.3167, 0.626, 0.3383, 0.6006, 0.2546, 0.9711, 0.2546, 0.9664, 0.3123, 0.9655, 0.3183, 0.9702, 0.2546, 0.9664, 0.2545, 0.962, 0.3069, 0.9612, 0.3123, 0.9655, 0.3062, 0.7983, 0.3115, 0.7981, 0.3123, 0.9655, 0.3069, 0.9612, 0.3115, 0.7981, 0.3175, 0.7981, 0.3183, 0.9702, 0.3123, 0.9655, 0.253, 0.6269, 0.253, 0.6316, 0.1953, 0.6325, 0.1893, 0.6278, 0.253, 0.6316, 0.2531, 0.636, 0.2007, 0.6367, 0.1953, 0.6325, 0.1901, 0.7999, 0.1961, 0.7998, 0.1969, 0.9672, 0.1909, 0.972, 0.1961, 0.7998, 0.2014, 0.7997, 0.2021, 0.9627, 0.1969, 0.9672, 0.2538, 0.9986, 0.2546, 0.9711, 0.3183, 0.9702, 0.3383, 0.9999, 0.3385, 0.4398, 0.3899, 0.4398, 0.4185, 0.5081, 0.3668, 0.513, 0.3899, 0.4398, 0.4717, 0.4398, 0.5, 0.5007, 0.4185, 0.5081, 0.5885, 0.07323, 0.5372, 0.07323, 0.5654, 0.01236, 0.6168, 0.0, 0.1049, 0.5739, 4.802e-08, 0.5739, 0.0, 0.513, 0.1049, 0.513, 0.7117, 0.5612, 0.7117, 0.513, 0.8166, 0.513, 0.8166, 0.5612, 0.3951, 0.6371, 0.3951, 0.6851, 0.2901, 0.6851, 0.2901, 0.6371, 0.1049, 0.9391, 4.802e-08, 0.9391, 4.802e-08, 0.8783, 0.1049, 0.8783, 0.1049, 0.8783, 4.802e-08, 0.8783, 4.802e-08, 0.7565, 0.1049, 0.7565, 0.1049, 0.7565, 4.802e-08, 0.7565, 4.802e-08, 0.6348, 0.1049, 0.6348, 0.5885, 0.4384, 0.5372, 0.4384, 0.5089, 0.3776, 0.5602, 0.3776, 0.5602, 0.3776, 0.5089, 0.3776, 0.5, 0.2558, 0.5513, 0.2558, 0.5513, 0.2558, 0.5, 0.2558, 0.5089, 0.1341, 0.5602, 0.1341, 0.5, 0.8783, 0.3951, 0.8783, 0.3951, 0.8174, 0.5, 0.8174, 0.5, 0.8174, 0.3951, 0.8174, 0.3951, 0.6957, 0.5, 0.6957, 0.5, 0.6957, 0.3951, 0.6957, 0.3951, 0.5739, 0.5, 0.5739, 0.3385, 0.0746, 0.3899, 0.0746, 0.3616, 0.1355, 0.3102, 0.1355, 0.3102, 0.1355, 0.3616, 0.1355, 0.3527, 0.2572, 0.3013, 0.2572, 0.3013, 0.2572, 0.3527, 0.2572, 0.3616, 0.3789, 0.3102, 0.3789, 0.1049, 0.6348, 4.802e-08, 0.6348, 4.802e-08, 0.5739, 0.1049, 0.5739, 0.5602, 0.1341, 0.5089, 0.1341, 0.5372, 0.07323, 0.5885, 0.07323, 0.5, 0.5739, 0.3951, 0.5739, 0.3951, 0.513, 0.5, 0.513, 0.3102, 0.3789, 0.3616, 0.3789, 0.3899, 0.4398, 0.3385, 0.4398, 0.3668, 0.001342, 0.4181, 0.0, 0.3899, 0.0746, 0.3385, 0.0746, 0.6399, 0.4384, 0.7217, 0.4384, 0.75, 0.4993, 0.6681, 0.513, 0.6168, 0.5117, 0.5654, 0.4993, 0.5372, 0.4384, 0.5885, 0.4384, 0.1049, 1.0, 4.802e-08, 1.0, 4.802e-08, 0.9391, 0.1049, 0.9391, 0.8166, 0.6091, 0.8166, 0.685, 0.7117, 0.685, 0.7117, 0.6091, 0.8985, 0.6109, 0.8166, 0.6109, 0.8166, 0.513, 0.8985, 0.513, 0.2884, 0.6851, 0.3702, 0.6851, 0.3702, 0.7829, 0.2884, 0.7829, 0.6685, 0.004911, 0.75, 0.01236, 0.7217, 0.07323, 0.6399, 0.07323, 0.2884, 0.5889, 0.2901, 0.513, 0.3951, 0.513, 0.3933, 0.5889, 0.4181, 0.0, 0.5, 0.01373, 0.4717, 0.0746, 0.3899, 0.0746, 0.6681, 0.513, 0.6168, 0.5117, 0.5885, 0.4384, 0.6399, 0.4384, 0.3154, 0.01373, 0.3668, 0.001342, 0.3385, 0.0746, 0.2872, 0.0746, 0.2589, 0.3789, 0.3102, 0.3789, 0.3385, 0.4398, 0.2872, 0.4398, 0.6116, 0.1341, 0.5602, 0.1341, 0.5885, 0.07323, 0.6399, 0.07323, 0.25, 0.2572, 0.3013, 0.2572, 0.3102, 0.3789, 0.2589, 0.3789, 0.2589, 0.1355, 0.3102, 0.1355, 0.3013, 0.2572, 0.25, 0.2572, 0.2872, 0.0746, 0.3385, 0.0746, 0.3102, 0.1355, 0.2589, 0.1355, 0.6027, 0.2558, 0.5513, 0.2558, 0.5602, 0.1341, 0.6116, 0.1341, 0.6116, 0.3776, 0.5602, 0.3776, 0.5513, 0.2558, 0.6027, 0.2558, 0.6399, 0.4384, 0.5885, 0.4384, 0.5602, 0.3776, 0.6116, 0.3776, 0.3933, 0.5889, 0.3951, 0.6371, 0.2901, 0.6371, 0.2884, 0.5889, 0.7117, 0.6091, 0.7117, 0.5612, 0.8166, 0.5612, 0.8166, 0.6091, 0.6399, 0.07323, 0.5885, 0.07323, 0.6168, 0.0, 0.6685, 0.004911, 0.2872, 0.4398, 0.3385, 0.4398, 0.3668, 0.513, 0.3154, 0.5007, 0.1953, 0.6325, 0.2007, 0.6367, 0.2014, 0.7997, 0.1961, 0.7998, 0.1893, 0.6278, 0.1953, 0.6325, 0.1961, 0.7998, 0.1901, 0.7999, 0.3107, 0.6308, 0.3167, 0.626, 0.3175, 0.7981, 0.3115, 0.7981, 0.3056, 0.6353, 0.3107, 0.6308, 0.3115, 0.7981, 0.3062, 0.7983, 0.3383, 0.9999, 0.3183, 0.9702, 0.3175, 0.7981, 0.3383, 0.8002, 0.2545, 0.962, 0.2021, 0.9627, 0.2014, 0.7997, 0.2538, 0.799, 0.1694, 0.5981, 0.1893, 0.6278, 0.1901, 0.7999, 0.1694, 0.7977, 0.5058, 0.0, 0.5227, 0.05, 0.5227, 0.25, 0.5058, 0.25, 0.6744, 0.5, 0.6575, 0.45, 0.6575, 0.25, 0.6744, 0.25, 0.2529, 7.451e-09, 0.3372, 0.0, 0.3372, 0.25, 0.2529, 0.25, 0.8372, 0.5, 0.6744, 0.5, 0.6744, 0.25, 0.8372, 0.25, 0.1431, 0.6325, 0.1423, 0.7998, 0.137, 0.7997, 0.1377, 0.6367, 0.1491, 0.6278, 0.1483, 0.7999, 0.1423, 0.7998, 0.1431, 0.6325, 0.02772, 0.6308, 0.0269, 0.7981, 0.02088, 0.7981, 0.02168, 0.626, 0.03287, 0.6353, 0.0322, 0.7983, 0.0269, 0.7981, 0.02772, 0.6308, 0.0001405, 0.9999, 0.0001405, 0.8002, 0.02088, 0.7981, 0.02008, 0.9702, 0.08394, 0.962, 0.08461, 0.799, 0.137, 0.7997, 0.1363, 0.9627, 0.1691, 0.5981, 0.1691, 0.7977, 0.1483, 0.7999, 0.1491, 0.6278, 0.5058, 0.0, 0.5058, 0.25, 0.4889, 0.25, 0.4889, 0.05, 0.3372, 0.5, 0.3372, 0.25, 0.3541, 0.25, 0.3541, 0.45, 0.0843, 2.235e-08, 0.0843, 0.25, 2.911e-08, 0.25, 0.0, 2.98e-08, 0.1628, 0.5, 0.1628, 0.75, 9.704e-09, 0.75, 1.941e-08, 0.5, 0.3256, 0.5, 0.3256, 0.75, 0.1628, 0.75, 0.1628, 0.5, 1.0, 0.5, 0.8372, 0.5, 0.8372, 0.25, 1.0, 0.25, 1.0, 0.25, 0.8372, 0.25, 0.8372, 0.0, 1.0, 0.0, 0.3256, 0.6942, 0.4884, 0.6942, 0.4884, 0.7589, 0.3256, 0.7589, 0.3256, 0.75, 0.3256, 1.0, 0.1628, 1.0, 0.1628, 0.75, 0.3256, 0.5647, 0.3256, 0.5, 0.4884, 0.5, 0.4884, 0.5647, 0.3903, 1.0, 0.0, 1.0, 0.05166, 0.928, 0.3857, 0.928, 0.0, 0.25, 0.0, 0.0, 0.05166, 0.07205, 0.05166, 0.286, 0.6534, 0.75, 0.6534, 1.0, 0.6109, 0.928, 0.6109, 0.714, 0.6534, 0.25, 0.6534, 0.5, 0.6109, 0.5, 0.6109, 0.286, 0.3267, 0.0, 0.6534, 0.0, 0.6109, 0.07205, 0.3313, 0.07205, 0.6534, 1.0, 0.3903, 1.0, 0.3857, 0.928, 0.6109, 0.928, 0.0, 0.75, 0.0, 0.5, 0.05166, 0.5, 0.05166, 0.714, 0.0, 0.0, 0.3267, 0.0, 0.3313, 0.07205, 0.05166, 0.07205, 0.8857, 0.2297, 0.8857, 0.0157, 1.0, 0.0, 1.0, 0.192, 0.8128, 0.4312, 0.8857, 0.8444, 0.7718, 0.7418, 0.7064, 0.3709, 0.8857, 0.01794, 0.8128, 0.4312, 0.7064, 0.3709, 0.7718, 0.0, 0.05166, 0.714, 0.05166, 0.5, 0.2045, 0.5596, 0.2045, 0.7516, 0.05166, 0.286, 0.05166, 0.07205, 0.2045, 0.1755, 0.2045, 0.3675, 0.05166, 0.07205, 0.3313, 0.07205, 0.4554, 0.1755, 0.2045, 0.1755, 0.3313, 0.07205, 0.6109, 0.07205, 0.7064, 0.1755, 0.4554, 0.1755, 0.8857, 0.6576, 0.8857, 0.4437, 1.0, 0.3841, 1.0, 0.5761, 0.05166, 0.928, 0.05166, 0.714, 0.2045, 0.7516, 0.2045, 0.9437, 0.8857, 0.4437, 0.8857, 0.2297, 1.0, 0.192, 1.0, 0.3841, 0.0, 1.0, 0.0, 0.75, 0.05166, 0.714, 0.05166, 0.928, 0.6534, 0.5, 0.6534, 0.75, 0.6109, 0.714, 0.6109, 0.5, 0.3256, 0.6294, 0.3256, 0.5647, 0.4884, 0.5647, 0.4884, 0.6294, 0.1686, 1.49e-08, 0.1686, 0.25, 0.0843, 0.25, 0.0843, 2.235e-08, 0.03154, 0.9612, 0.0322, 0.7983, 0.08461, 0.799, 0.08394, 0.962, 0.1691, 0.9974, 0.08461, 0.9986, 0.08381, 0.9711, 0.1475, 0.972, 0.02772, 0.6308, 0.08542, 0.6316, 0.08527, 0.636, 0.03287, 0.6353, 0.02168, 0.626, 0.08541, 0.6269, 0.08542, 0.6316, 0.02772, 0.6308, 0.1415, 0.9672, 0.08379, 0.9664, 0.08394, 0.962, 0.1363, 0.9627, 0.1475, 0.972, 0.08381, 0.9711, 0.08379, 0.9664, 0.1415, 0.9672, 0.0322, 0.7983, 0.03287, 0.6353, 0.08527, 0.636, 0.08461, 0.799, 0.5058, 0.5, 0.4215, 0.5, 0.4215, 0.45, 0.4889, 0.45, 0.3372, 0.0, 0.4215, 0.0, 0.4215, 0.05, 0.3541, 0.05, 0.0001406, 0.6006, 0.08461, 0.5994, 0.08541, 0.6269, 0.02168, 0.626, 0.1686, 0.25, 0.1686, 0.5, 0.0843, 0.5, 0.0843, 0.25, 0.4884, 0.6294, 0.4884, 0.5647, 0.6512, 0.5647, 0.6512, 0.6294, 0.8857, 0.8716, 0.8857, 0.6576, 1.0, 0.5761, 1.0, 0.7682, 0.05166, 0.5, 0.05166, 0.286, 0.2045, 0.3675, 0.2045, 0.5596, 0.6534, 0.0, 0.6534, 0.25, 0.6109, 0.286, 0.6109, 0.07205, 0.0, 0.5, 0.0, 0.25, 0.05166, 0.286, 0.05166, 0.5, 0.3256, 0.6294, 0.4884, 0.6294, 0.4884, 0.6942, 0.3256, 0.6942, 0.1686, 1.49e-08, 0.2529, 7.451e-09, 0.2529, 0.25, 0.1686, 0.25, 0.3069, 0.9612, 0.2545, 0.962, 0.2538, 0.799, 0.3062, 0.7983, 0.1694, 0.9974, 0.1909, 0.972, 0.2546, 0.9711, 0.2538, 0.9986, 0.3107, 0.6308, 0.3056, 0.6353, 0.2531, 0.636, 0.253, 0.6316, 0.3167, 0.626, 0.3107, 0.6308, 0.253, 0.6316, 0.253, 0.6269, 0.1969, 0.9672, 0.2021, 0.9627, 0.2545, 0.962, 0.2546, 0.9664, 0.1909, 0.972, 0.1969, 0.9672, 0.2546, 0.9664, 0.2546, 0.9711, 0.3062, 0.7983, 0.2538, 0.799, 0.2531, 0.636, 0.3056, 0.6353, 0.5058, 0.5, 0.5227, 0.45, 0.5901, 0.45, 0.5901, 0.5, 0.6744, 0.0, 0.6575, 0.05, 0.5901, 0.05, 0.5901, 0.0, 0.3383, 0.6006, 0.3167, 0.626, 0.253, 0.6269, 0.2538, 0.5994, 0.1686, 0.25, 0.2529, 0.25, 0.2529, 0.5, 0.1686, 0.5, 0.4884, 0.6294, 0.6512, 0.6294, 0.6512, 0.6942, 0.4884, 0.6942])
me_cube_002.materials.append(mat_kast)
me_cube_002.use_remesh_fix_poles = True
me_cube_002.use_remesh_preserve_attributes = False
me_cube_002.use_mirror_vertex_groups = False
me_cube_002.update()
me_cube_004 = bpy.data.meshes.new('Cube.004')
me_cube_004.from_pydata([(1.036, 1.0, 2.033), (0.1379, -1.193, -1.533), (0.8977, -1.193, -1.533), (0.8977, -1.193, 1.599), (0.1379, -1.193, 1.599), (0.2661, -1.214, -0.8367), (0.3323, -1.215, -1.175), (0.2672, -1.313, -1.085), (0.2672, -1.25, -1.085), (0.3323, -1.319, -1.004), (0.3323, -1.296, -1.125), (0.3323, -1.164, -1.166), (0.2672, -1.164, -0.8416), (0.3323, -1.164, -0.8416), (0.3323, -1.181, -0.8822), (0.2672, -1.246, -1.174), (0.3323, -1.281, -1.085), (0.3323, -1.287, -1.004), (0.3323, -1.281, -0.9227), (0.2672, -1.281, -1.085), (0.2672, -1.287, -1.004), (0.2672, -1.281, -0.9227), (0.3323, -1.264, -0.8822), (0.2672, -1.264, -0.8822), (0.2672, -1.264, -1.125), (0.3323, -1.264, -1.125), (-1.036, -1.0, 2.033), (0.0, -1.0, 2.033), (0.0, 1.0, 2.033), (0.0, 1.0, -1.967), (-0.1379, -1.193, -1.533), (-0.932, -1.159, -1.567), (-0.8977, -1.193, -1.533), (-0.8977, -1.193, 1.599), (-0.1379, -1.193, 1.599), (-0.1136, -1.183, 1.623), (-0.3323, -1.215, -1.175), (-0.3312, -1.214, -0.8367), (-0.2672, -1.296, -0.8822), (-0.3323, -1.296, -0.8822), (-0.3323, -1.296, -1.125), (-0.3323, -1.164, -0.8416), (-0.2672, -1.246, -0.8334), (-0.3323, -1.246, -1.174), (-0.3323, -1.246, -0.8334), (-0.3323, -1.281, -1.085), (-0.3323, -1.287, -1.004), (-0.3323, -1.281, -0.9227), (-0.2672, -1.281, -1.085), (-0.2672, -1.287, -1.004), (-0.2672, -1.281, -0.9227), (-0.3323, -1.264, -0.8822), (-0.2672, -1.264, -0.8822), (-0.2672, -1.264, -1.125), (-0.3323, -1.264, -1.125), (1.036, -1.0, 2.033), (0.1036, -1.0, -1.567), (0.1036, -1.0, 1.633), (0.922, -1.183, -1.557), (0.932, -1.159, 1.633), (0.2672, -1.278, -0.8416), (0.2672, -1.296, -1.125), (0.3323, -1.25, -0.9227), (0.3323, -1.313, -0.9227), (0.3323, -1.181, -1.125), (0.2672, -1.181, -0.8822), (0.2672, -1.181, -1.125), (-0.932, -1.0, -1.567), (-0.1036, -1.0, 1.633), (-0.1036, -1.159, -1.567), (-0.2672, -1.313, -0.9227), (-0.2672, -1.255, -1.004), (-0.3323, -1.313, -0.9227), (-0.3323, -1.313, -1.085), (-0.2672, -1.181, -0.8822), (-0.2672, -1.215, -1.175), (-0.3323, -1.181, -0.8822), (-0.2672, -1.181, -1.125), (1.036, -1.0, -1.967), (0.1136, -1.183, -1.557), (0.1036, -1.159, -1.567), (0.2672, -1.296, -0.8822), (0.3323, -1.278, -0.8416), (0.2672, -1.319, -1.004), (0.2672, -1.313, -0.9227), (0.3323, -1.255, -1.004), (0.3323, -1.25, -1.085), (0.3323, -1.296, -0.8822), (0.3323, -1.232, -1.125), (0.2672, -1.232, -1.125), (0.2672, -1.232, -0.8822), (0.3312, -1.214, -0.8367), (0.2672, -1.215, -1.175), (-0.932, -1.0, 1.633), (-0.922, -1.183, -1.557), (-0.2672, -1.296, -1.125), (-0.2672, -1.313, -1.085), (-0.2672, -1.319, -1.004), (-0.3323, -1.25, -0.9227), (-0.3323, -1.255, -1.004), (-0.3323, -1.25, -1.085), (-0.3323, -1.232, -1.125), (-0.2672, -1.278, -1.166), (-0.2672, -1.232, -1.125), (-0.3323, -1.164, -1.166), (-0.2672, -1.232, -0.8822), (1.036, 1.0, -1.967), (0.932, -1.0, 1.633), (0.922, -1.183, 1.623), (0.2672, -1.278, -1.166), (0.2672, -1.246, -0.8334), (0.3323, -1.278, -1.166), (0.2672, -1.25, -0.9227), (0.2672, -1.255, -1.004), (0.3323, -1.313, -1.085), (-1.036, -1.0, -1.967), (-1.036, 1.0, -1.967), (-0.1036, -1.0, -1.567), (-0.1136, -1.183, -1.557), (-0.922, -1.183, 1.623), (-0.3323, -1.278, -0.8416), (-0.2672, -1.25, -0.9227), (-0.2672, -1.164, -1.166), (0.0, -1.0, -1.967), (0.932, -1.0, -1.567), (0.932, -1.159, -1.567), (0.1036, -1.159, 1.633), (0.1136, -1.183, 1.623), (0.3323, -1.246, -1.174), (0.3323, -1.246, -0.8334), (0.3323, -1.232, -0.8822), (0.2672, -1.164, -1.166), (-1.036, 1.0, 2.033), (-0.932, -1.159, 1.633), (-0.1036, -1.159, 1.633), (-0.2672, -1.246, -1.174), (-0.2672, -1.278, -0.8416), (-0.2661, -1.214, -0.8367), (-0.3323, -1.278, -1.166), (-0.2672, -1.25, -1.085), (-0.3323, -1.232, -0.8822), (-0.3323, -1.319, -1.004), (-0.3323, -1.181, -1.125), (-0.2672, -1.164, -0.8416), (2.139, -3.818, 1.995), (0.9565, -2.153, -1.571), (0.9565, -3.562, -1.571), (0.9565, -3.562, 1.561), (0.9565, -2.153, 1.561), (0.9155, -2.108, -0.8747), (0.9154, -2.231, -1.213), (0.8621, -2.11, -1.123), (0.8965, -2.11, -1.123), (0.8591, -2.231, -1.042), (0.8716, -2.231, -1.163), (0.9428, -2.231, -1.204), (0.9428, -2.11, -0.8796), (0.9428, -2.231, -0.8796), (0.9333, -2.231, -0.9201), (0.8982, -2.11, -1.212), (0.8793, -2.231, -1.123), (0.8763, -2.231, -1.042), (0.8793, -2.231, -0.9607), (0.8793, -2.11, -1.123), (0.8763, -2.11, -1.042), (0.8793, -2.11, -0.9607), (0.8887, -2.231, -0.9201), (0.8887, -2.11, -0.9201), (0.8887, -2.11, -1.163), (0.8887, -2.231, -1.163), (1.061, -1.897, 1.995), (2.139, -1.897, 1.995), (2.139, -1.897, -2.005), (1.061, -3.818, 1.995), (1.061, -2.089, -1.605), (1.061, -2.089, 1.595), (0.9619, -3.607, -1.595), (0.975, -3.626, 1.595), (0.881, -2.11, -0.8796), (0.8716, -2.11, -1.163), (0.8965, -2.231, -0.9607), (0.8621, -2.231, -0.9607), (0.9333, -2.231, -1.163), (0.9333, -2.11, -0.9201), (0.9333, -2.11, -1.163), (1.061, -3.818, -2.005), (0.9619, -2.108, -1.595), (0.975, -2.089, -1.605), (0.8716, -2.11, -0.9201), (0.881, -2.231, -0.8796), (0.8591, -2.11, -1.042), (0.8621, -2.11, -0.9607), (0.8935, -2.231, -1.042), (0.8965, -2.231, -1.123), (0.8716, -2.231, -0.9201), (0.9059, -2.231, -1.163), (0.9059, -2.11, -1.163), (0.9059, -2.11, -0.9201), (0.9155, -2.229, -0.8747), (0.9154, -2.11, -1.213), (2.139, -3.818, -2.005), (1.061, -3.626, 1.595), (0.9619, -3.607, 1.585), (0.881, -2.11, -1.204), (0.8982, -2.11, -0.8714), (0.881, -2.231, -1.204), (0.8965, -2.11, -0.9607), (0.8935, -2.11, -1.042), (0.8621, -2.231, -1.123), (1.061, -1.897, -2.005), (1.061, -3.626, -1.605), (0.975, -3.626, -1.605), (0.975, -2.089, 1.595), (0.9619, -2.108, 1.585), (0.8982, -2.231, -1.212), (0.8982, -2.231, -0.8714), (0.9059, -2.231, -0.9201), (0.9428, -2.11, -1.204), (1.061, -0.2203, 1.995), (2.139, -0.2203, 1.995), (2.139, -0.2203, -2.005), (1.061, -0.2203, -2.005)], [], [(29, 106, 78, 123), (106, 0, 55, 78), (29, 28, 0, 106), (78, 55, 107, 124), (107, 57, 126, 59), (55, 27, 57, 107), (123, 78, 124, 56), (27, 123, 56, 57), (57, 56, 80, 126), (2, 3, 4, 1), (124, 107, 59, 125), (80, 125, 58, 79), (79, 58, 2, 1), (3, 2, 58, 108), (108, 58, 125, 59), (59, 126, 127, 108), (108, 127, 4, 3), (126, 80, 79, 127), (127, 79, 1, 4), (56, 124, 125, 80), (23, 110, 5, 90), (90, 5, 12, 65), (22, 129, 82, 87), (87, 82, 60, 81), (15, 128, 111, 109), (129, 110, 60, 82), (10, 114, 7, 61), (114, 9, 83, 7), (9, 63, 84, 83), (25, 16, 114, 10), (16, 17, 9, 114), (17, 18, 63, 9), (89, 8, 86, 88), (8, 113, 85, 86), (113, 112, 62, 85), (24, 19, 8, 89), (19, 20, 113, 8), (20, 21, 112, 113), (63, 87, 81, 84), (18, 22, 87, 63), (112, 90, 130, 62), (21, 23, 90, 112), (15, 24, 89, 92), (88, 6, 11, 64), (128, 25, 10, 111), (111, 10, 61, 109), (6, 92, 131, 11), (130, 90, 65, 14), (89, 88, 64, 66), (91, 130, 14, 13), (5, 91, 13, 12), (92, 89, 66, 131), (6, 88, 25, 128), (109, 61, 24, 15), (84, 81, 23, 21), (62, 130, 22, 18), (83, 84, 21, 20), (7, 83, 20, 19), (61, 7, 19, 24), (85, 62, 18, 17), (86, 85, 17, 16), (88, 86, 16, 25), (91, 5, 110, 129), (92, 6, 128, 15), (130, 91, 129, 22), (81, 60, 110, 23), (29, 123, 115, 116), (116, 115, 26, 132), (29, 116, 132, 28), (115, 67, 93, 26), (93, 133, 134, 68), (26, 93, 68, 27), (123, 117, 67, 115), (27, 68, 117, 123), (68, 134, 69, 117), (32, 30, 34, 33), (67, 31, 133, 93), (69, 118, 94, 31), (118, 30, 32, 94), (33, 119, 94, 32), (119, 133, 31, 94), (133, 119, 35, 134), (119, 33, 34, 35), (134, 35, 118, 69), (35, 34, 30, 118), (117, 69, 31, 67), (52, 105, 137, 42), (105, 74, 143, 137), (51, 39, 120, 44), (39, 38, 136, 120), (135, 102, 138, 43), (44, 120, 136, 42), (40, 95, 96, 73), (73, 96, 97, 141), (141, 97, 70, 72), (54, 40, 73, 45), (45, 73, 141, 46), (46, 141, 72, 47), (103, 101, 100, 139), (139, 100, 99, 71), (71, 99, 98, 121), (53, 103, 139, 48), (48, 139, 71, 49), (49, 71, 121, 50), (72, 70, 38, 39), (47, 72, 39, 51), (121, 98, 140, 105), (50, 121, 105, 52), (135, 75, 103, 53), (101, 142, 104, 36), (43, 138, 40, 54), (138, 102, 95, 40), (36, 104, 122, 75), (140, 76, 74, 105), (103, 77, 142, 101), (37, 41, 76, 140), (137, 143, 41, 37), (75, 122, 77, 103), (36, 43, 54, 101), (102, 135, 53, 95), (70, 50, 52, 38), (98, 47, 51, 140), (97, 49, 50, 70), (96, 48, 49, 97), (95, 53, 48, 96), (99, 46, 47, 98), (100, 45, 46, 99), (101, 54, 45, 100), (37, 44, 42, 137), (75, 135, 43, 36), (140, 51, 44, 37), (38, 52, 42, 136), (172, 200, 185, 209), (200, 144, 173, 185), (172, 171, 144, 200), (185, 173, 201, 210), (201, 175, 212, 177), (173, 170, 175, 201), (209, 185, 210, 174), (170, 209, 174, 175), (175, 174, 187, 212), (146, 147, 148, 145), (210, 201, 177, 211), (187, 211, 176, 186), (186, 176, 146, 145), (147, 146, 176, 202), (202, 176, 211, 177), (177, 212, 213, 202), (202, 213, 148, 147), (212, 187, 186, 213), (213, 186, 145, 148), (174, 210, 211, 187), (167, 204, 149, 197), (197, 149, 156, 183), (166, 215, 189, 194), (194, 189, 178, 188), (159, 214, 205, 203), (215, 204, 178, 189), (154, 208, 151, 179), (208, 153, 190, 151), (153, 181, 191, 190), (169, 160, 208, 154), (160, 161, 153, 208), (161, 162, 181, 153), (196, 152, 193, 195), (152, 207, 192, 193), (207, 206, 180, 192), (168, 163, 152, 196), (163, 164, 207, 152), (164, 165, 206, 207), (181, 194, 188, 191), (162, 166, 194, 181), (206, 197, 216, 180), (165, 167, 197, 206), (159, 168, 196, 199), (195, 150, 155, 182), (214, 169, 154, 205), (205, 154, 179, 203), (150, 199, 217, 155), (216, 197, 183, 158), (196, 195, 182, 184), (198, 216, 158, 157), (149, 198, 157, 156), (199, 196, 184, 217), (150, 195, 169, 214), (203, 179, 168, 159), (191, 188, 167, 165), (180, 216, 166, 162), (190, 191, 165, 164), (151, 190, 164, 163), (179, 151, 163, 168), (192, 180, 162, 161), (193, 192, 161, 160), (195, 193, 160, 169), (198, 149, 204, 215), (199, 150, 214, 159), (216, 198, 215, 166), (188, 178, 204, 167), (172, 209, 221, 220), (171, 172, 220, 219), (209, 170, 218, 221)])
me_cube_004.polygons.foreach_set('use_smooth', [True] * 201)
_uv = me_cube_004.uv_layers.new(name='UVMap')
_uv.uv.foreach_set('vector', [0.6744, 0.3706, 0.6744, 0.5, 0.3488, 0.5, 0.3488, 0.3706, 0.6744, 0.5, 0.6744, 0.0, 1.0, 1.788e-07, 1.0, 0.5, 0.8314, 1.0, 0.8314, 0.5, 1.0, 0.5, 1.0, 1.0, 0.6628, 0.5, 0.6628, 1.0, 0.6459, 0.95, 0.6459, 0.55, 0.9999, 0.3994, 0.8309, 0.4019, 0.8509, 0.3722, 0.9783, 0.374, 0.6628, 1.0, 0.4942, 1.0, 0.5111, 0.95, 0.6459, 0.95, 0.4942, 0.5, 0.6628, 0.5, 0.6459, 0.55, 0.5111, 0.55, 0.4942, 1.0, 0.4942, 0.5, 0.5111, 0.55, 0.5111, 0.95, 0.8309, 0.4019, 0.8309, 0.00265, 0.8525, 0.02798, 0.8509, 0.3722, 0.9685, 0.03875, 0.9671, 0.3647, 0.8623, 0.3633, 0.8637, 0.03734, 0.9999, 0.0001407, 0.9999, 0.3994, 0.9783, 0.374, 0.9799, 0.02976, 0.8525, 0.02798, 0.9799, 0.02976, 0.9739, 0.03448, 0.8585, 0.03278, 0.8585, 0.03278, 0.9739, 0.03448, 0.9685, 0.03875, 0.8637, 0.03734, 0.9671, 0.3647, 0.9685, 0.03875, 0.9739, 0.03448, 0.9723, 0.3692, 0.9723, 0.3692, 0.9739, 0.03448, 0.9799, 0.02976, 0.9783, 0.374, 0.9783, 0.374, 0.8509, 0.3722, 0.8569, 0.3675, 0.9723, 0.3692, 0.9723, 0.3692, 0.8569, 0.3675, 0.8623, 0.3633, 0.9671, 0.3647, 0.8509, 0.3722, 0.8525, 0.02798, 0.8585, 0.03278, 0.8569, 0.3675, 0.8569, 0.3675, 0.8585, 0.03278, 0.8637, 0.03734, 0.8623, 0.3633, 0.8309, 0.00265, 0.9999, 0.0001407, 0.9799, 0.02976, 0.8525, 0.02798, 0.1615, 0.9268, 0.1332, 1.0, 0.08149, 0.9951, 0.1101, 0.9268, 0.1101, 0.9268, 0.08149, 0.9951, 0.0, 0.9876, 0.02827, 0.9268, 0.9115, 0.5602, 0.8832, 0.487, 0.9346, 0.4993, 0.9628, 0.5602, 0.8951, 0.4261, 0.8951, 0.487, 0.7901, 0.487, 0.7901, 0.4261, 0.1834, 0.2668, 0.2883, 0.2668, 0.2883, 0.315, 0.1834, 0.315, 0.3951, 0.3629, 0.2901, 0.3629, 0.2901, 0.3149, 0.3951, 0.3149, 0.8951, 0.06087, 0.8951, 0.1217, 0.7901, 0.1217, 0.7901, 0.06087, 0.8951, 0.1217, 0.8951, 0.2435, 0.7901, 0.2435, 0.7901, 0.1217, 0.8951, 0.2435, 0.8951, 0.3652, 0.7901, 0.3652, 0.7901, 0.2435, 0.9115, 0.9254, 0.9398, 0.8645, 0.9911, 0.8645, 0.9628, 0.9254, 0.9398, 0.8645, 0.9487, 0.7428, 1.0, 0.7428, 0.9911, 0.8645, 0.9487, 0.7428, 0.9398, 0.6211, 0.9911, 0.6211, 1.0, 0.7428, 0.3951, 0.487, 0.3951, 0.4261, 0.5, 0.4261, 0.5, 0.487, 0.3951, 0.4261, 0.3951, 0.3043, 0.5, 0.3043, 0.5, 0.4261, 0.3951, 0.3043, 0.3951, 0.1826, 0.5, 0.1826, 0.5, 0.3043, 0.1615, 0.5616, 0.1898, 0.6224, 0.1384, 0.6224, 0.1101, 0.5616, 0.1898, 0.6224, 0.1987, 0.7442, 0.1473, 0.7442, 0.1384, 0.6224, 0.1987, 0.7442, 0.1898, 0.8659, 0.1384, 0.8659, 0.1473, 0.7442, 0.8951, 0.3652, 0.8951, 0.4261, 0.7901, 0.4261, 0.7901, 0.3652, 0.9398, 0.6211, 0.9115, 0.5602, 0.9628, 0.5602, 0.9911, 0.6211, 0.3951, 0.1826, 0.3951, 0.1217, 0.5, 0.1217, 0.5, 0.1826, 0.1898, 0.8659, 0.1615, 0.9268, 0.1101, 0.9268, 0.1384, 0.8659, 0.1332, 0.4883, 0.1615, 0.5616, 0.1101, 0.5616, 0.08188, 0.487, 0.8601, 0.9254, 0.8319, 1.0, 0.75, 0.9863, 0.7783, 0.9254, 0.8832, 0.9987, 0.9115, 0.9254, 0.9628, 0.9254, 0.9346, 0.9863, 0.8951, 5.96e-08, 0.8951, 0.06087, 0.7901, 0.06087, 0.7901, 0.0, 0.2883, 0.2189, 0.1834, 0.2189, 0.1834, 0.143, 0.2883, 0.143, 0.1015, 0.3891, 0.1015, 0.2913, 0.1834, 0.2913, 0.1834, 0.3891, 0.3951, 0.2171, 0.3951, 0.3149, 0.3132, 0.3149, 0.3132, 0.2171, 0.8315, 0.4919, 0.8601, 0.5602, 0.7783, 0.5602, 0.75, 0.4993, 0.2883, 0.4111, 0.3933, 0.4111, 0.3951, 0.487, 0.2901, 0.487, 0.08188, 0.487, 0.1101, 0.5616, 0.02827, 0.5616, 0.0, 0.5007, 0.8319, 1.0, 0.8601, 0.9254, 0.9115, 0.9254, 0.8832, 0.9987, 0.1846, 0.5007, 0.2128, 0.5616, 0.1615, 0.5616, 0.1332, 0.4883, 0.2411, 0.8659, 0.2128, 0.9268, 0.1615, 0.9268, 0.1898, 0.8659, 0.8884, 0.6211, 0.8601, 0.5602, 0.9115, 0.5602, 0.9398, 0.6211, 0.25, 0.7442, 0.2411, 0.8659, 0.1898, 0.8659, 0.1987, 0.7442, 0.2411, 0.6224, 0.25, 0.7442, 0.1987, 0.7442, 0.1898, 0.6224, 0.2128, 0.5616, 0.2411, 0.6224, 0.1898, 0.6224, 0.1615, 0.5616, 0.8973, 0.7428, 0.8884, 0.6211, 0.9398, 0.6211, 0.9487, 0.7428, 0.8884, 0.8645, 0.8973, 0.7428, 0.9487, 0.7428, 0.9398, 0.8645, 0.8601, 0.9254, 0.8884, 0.8645, 0.9398, 0.8645, 0.9115, 0.9254, 0.3933, 0.4111, 0.2883, 0.4111, 0.2901, 0.3629, 0.3951, 0.3629, 0.1834, 0.2189, 0.2883, 0.2189, 0.2883, 0.2668, 0.1834, 0.2668, 0.8601, 0.5602, 0.8315, 0.4919, 0.8832, 0.487, 0.9115, 0.5602, 0.2128, 0.9268, 0.1846, 0.9876, 0.1332, 1.0, 0.1615, 0.9268, 0.6744, 0.3706, 0.3488, 0.3706, 0.3488, 0.2411, 0.6744, 0.2411, 5.96e-08, 0.5, 0.3256, 0.5, 0.3256, 1.0, 0.0, 1.0, 0.8314, 1.0, 0.6628, 1.0, 0.6628, 0.5, 0.8314, 0.5, 0.3256, 0.5, 0.3425, 0.55, 0.3425, 0.95, 0.3256, 1.0, 0.6617, 0.3994, 0.6833, 0.374, 0.8107, 0.3722, 0.8306, 0.4019, 0.3256, 1.0, 0.3425, 0.95, 0.4773, 0.95, 0.4942, 1.0, 0.4942, 0.5, 0.4773, 0.55, 0.3425, 0.55, 0.3256, 0.5, 0.4942, 1.0, 0.4773, 0.95, 0.4773, 0.55, 0.4942, 0.5, 0.8306, 0.4019, 0.8107, 0.3722, 0.8091, 0.02798, 0.8306, 0.00265, 0.6931, 0.03875, 0.7979, 0.03734, 0.7993, 0.3633, 0.6944, 0.3647, 0.6617, 0.0001406, 0.6817, 0.02976, 0.6833, 0.374, 0.6617, 0.3994, 0.8091, 0.02798, 0.8031, 0.03278, 0.6877, 0.03448, 0.6817, 0.02976, 0.8031, 0.03278, 0.7979, 0.03734, 0.6931, 0.03875, 0.6877, 0.03448, 0.6944, 0.3647, 0.6893, 0.3692, 0.6877, 0.03448, 0.6931, 0.03875, 0.6893, 0.3692, 0.6833, 0.374, 0.6817, 0.02976, 0.6877, 0.03448, 0.6833, 0.374, 0.6893, 0.3692, 0.8047, 0.3675, 0.8107, 0.3722, 0.6893, 0.3692, 0.6944, 0.3647, 0.7993, 0.3633, 0.8047, 0.3675, 0.8107, 0.3722, 0.8047, 0.3675, 0.8031, 0.03278, 0.8091, 0.02798, 0.8047, 0.3675, 0.7993, 0.3633, 0.7979, 0.03734, 0.8031, 0.03278, 0.8306, 0.00265, 0.8091, 0.02798, 0.6817, 0.02976, 0.6617, 0.0001406, 0.6615, 0.5602, 0.6101, 0.5602, 0.5815, 0.4919, 0.6332, 0.487, 0.6101, 0.5602, 0.5283, 0.5602, 0.5, 0.4993, 0.5815, 0.4919, 0.4115, 0.9268, 0.4628, 0.9268, 0.4346, 0.9876, 0.3832, 1.0, 0.8951, 0.4261, 1.0, 0.4261, 1.0, 0.487, 0.8951, 0.487, 0.2883, 0.4388, 0.2883, 0.487, 0.1834, 0.487, 0.1834, 0.4388, 0.6049, 0.3629, 0.6049, 0.3149, 0.7099, 0.3149, 0.7099, 0.3629, 0.8951, 0.06087, 1.0, 0.06087, 1.0, 0.1217, 0.8951, 0.1217, 0.8951, 0.1217, 1.0, 0.1217, 1.0, 0.2435, 0.8951, 0.2435, 0.8951, 0.2435, 1.0, 0.2435, 1.0, 0.3652, 0.8951, 0.3652, 0.4115, 0.5616, 0.4628, 0.5616, 0.4911, 0.6224, 0.4398, 0.6224, 0.4398, 0.6224, 0.4911, 0.6224, 0.5, 0.7442, 0.4487, 0.7442, 0.4487, 0.7442, 0.5, 0.7442, 0.4911, 0.8659, 0.4398, 0.8659, 0.5, 0.1217, 0.6049, 0.1217, 0.6049, 0.1826, 0.5, 0.1826, 0.5, 0.1826, 0.6049, 0.1826, 0.6049, 0.3043, 0.5, 0.3043, 0.5, 0.3043, 0.6049, 0.3043, 0.6049, 0.4261, 0.5, 0.4261, 0.6615, 0.9254, 0.6101, 0.9254, 0.6384, 0.8645, 0.6898, 0.8645, 0.6898, 0.8645, 0.6384, 0.8645, 0.6473, 0.7428, 0.6987, 0.7428, 0.6987, 0.7428, 0.6473, 0.7428, 0.6384, 0.6211, 0.6898, 0.6211, 0.8951, 0.3652, 1.0, 0.3652, 1.0, 0.4261, 0.8951, 0.4261, 0.4398, 0.8659, 0.4911, 0.8659, 0.4628, 0.9268, 0.4115, 0.9268, 0.5, 0.4261, 0.6049, 0.4261, 0.6049, 0.487, 0.5, 0.487, 0.6898, 0.6211, 0.6384, 0.6211, 0.6101, 0.5602, 0.6615, 0.5602, 0.6332, 0.9987, 0.5819, 1.0, 0.6101, 0.9254, 0.6615, 0.9254, 0.3601, 0.5616, 0.2783, 0.5616, 0.25, 0.5007, 0.3319, 0.487, 0.3832, 0.4883, 0.4346, 0.5007, 0.4628, 0.5616, 0.4115, 0.5616, 0.8951, 5.96e-08, 1.0, 1.192e-07, 1.0, 0.06087, 0.8951, 0.06087, 0.1834, 0.3909, 0.1834, 0.315, 0.2883, 0.315, 0.2883, 0.3909, 0.1015, 0.3891, 0.1834, 0.3891, 0.1834, 0.487, 0.1015, 0.487, 0.7116, 0.3149, 0.6298, 0.3149, 0.6298, 0.2171, 0.7116, 0.2171, 0.3315, 0.9951, 0.25, 0.9876, 0.2783, 0.9268, 0.3601, 0.9268, 0.7116, 0.4111, 0.7099, 0.487, 0.6049, 0.487, 0.6067, 0.4111, 0.5819, 1.0, 0.5, 0.9863, 0.5283, 0.9254, 0.6101, 0.9254, 0.3319, 0.487, 0.3832, 0.4883, 0.4115, 0.5616, 0.3601, 0.5616, 0.6846, 0.9863, 0.6332, 0.9987, 0.6615, 0.9254, 0.7128, 0.9254, 0.7411, 0.6211, 0.6898, 0.6211, 0.6615, 0.5602, 0.7128, 0.5602, 0.3884, 0.8659, 0.4398, 0.8659, 0.4115, 0.9268, 0.3601, 0.9268, 0.75, 0.7428, 0.6987, 0.7428, 0.6898, 0.6211, 0.7411, 0.6211, 0.7411, 0.8645, 0.6898, 0.8645, 0.6987, 0.7428, 0.75, 0.7428, 0.7128, 0.9254, 0.6615, 0.9254, 0.6898, 0.8645, 0.7411, 0.8645, 0.3973, 0.7442, 0.4487, 0.7442, 0.4398, 0.8659, 0.3884, 0.8659, 0.3884, 0.6224, 0.4398, 0.6224, 0.4487, 0.7442, 0.3973, 0.7442, 0.3601, 0.5616, 0.4115, 0.5616, 0.4398, 0.6224, 0.3884, 0.6224, 0.6067, 0.4111, 0.6049, 0.3629, 0.7099, 0.3629, 0.7116, 0.4111, 0.2883, 0.3909, 0.2883, 0.4388, 0.1834, 0.4388, 0.1834, 0.3909, 0.3601, 0.9268, 0.4115, 0.9268, 0.3832, 1.0, 0.3315, 0.9951, 0.7128, 0.5602, 0.6615, 0.5602, 0.6332, 0.487, 0.6846, 0.4993, 0.3522, 0.4695, 0.3522, 0.9497, 0.6217, 0.9497, 0.6217, 0.4695, 0.3522, 1.0, 0.3522, 0.0, 0.6217, 0.0, 0.6217, 1.0, 0.4695, 1.0, 0.4695, 0.0, 0.9497, 5.96e-08, 0.9497, 1.0, 0.9497, 1.0, 0.9497, 5.96e-08, 0.9017, 0.1, 0.9017, 0.9, 0.6217, 0.9017, 0.6217, 0.5175, 0.6432, 0.5175, 0.6432, 0.9017, 0.9497, 5.96e-08, 0.4695, 0.0, 0.5175, 0.1, 0.9017, 0.1, 0.4695, 1.0, 0.9497, 1.0, 0.9017, 0.9, 0.5175, 0.9, 0.4695, 0.0, 0.4695, 1.0, 0.5175, 0.9, 0.5175, 0.1, 0.6217, 0.1, 0.6217, 0.9, 0.6432, 0.9, 0.6432, 0.1, 0.8858, 0.8914, 0.8858, 0.1086, 0.5335, 0.1086, 0.5335, 0.8914, 0.6217, 0.9, 0.6217, 0.1, 0.6432, 0.1, 0.6432, 0.9, 0.6432, 0.5175, 0.6432, 0.9017, 0.6465, 0.897, 0.6465, 0.5222, 0.5222, 0.8975, 0.897, 0.8975, 0.8858, 0.8914, 0.5335, 0.8914, 0.8858, 0.1086, 0.8858, 0.8914, 0.897, 0.8975, 0.897, 0.1025, 0.897, 0.1025, 0.897, 0.8975, 0.9017, 0.9, 0.9017, 0.1, 0.6432, 0.9017, 0.6432, 0.5175, 0.6465, 0.5222, 0.6465, 0.897, 0.897, 0.1025, 0.5222, 0.1025, 0.5335, 0.1086, 0.8858, 0.1086, 0.5175, 0.1, 0.5175, 0.9, 0.5222, 0.8975, 0.5222, 0.1025, 0.5222, 0.1025, 0.5222, 0.8975, 0.5335, 0.8914, 0.5335, 0.1086, 0.6217, 0.5175, 0.6217, 0.9017, 0.6432, 0.9017, 0.6432, 0.5175, 0.1615, 0.9268, 0.1332, 1.0, 0.08149, 0.9951, 0.1101, 0.9268, 0.1101, 0.9268, 0.08149, 0.9951, 0.0, 0.9876, 0.02827, 0.9268, 0.9115, 0.5602, 0.8832, 0.487, 0.9346, 0.4993, 0.9628, 0.5602, 0.8951, 0.4261, 0.8951, 0.487, 0.7901, 0.487, 0.7901, 0.4261, 0.1834, 0.2668, 0.2883, 0.2668, 0.2883, 0.315, 0.1834, 0.315, 0.3951, 0.3629, 0.2901, 0.3629, 0.2901, 0.3149, 0.3951, 0.3149, 0.8951, 0.06087, 0.8951, 0.1217, 0.7901, 0.1217, 0.7901, 0.06087, 0.8951, 0.1217, 0.8951, 0.2435, 0.7901, 0.2435, 0.7901, 0.1217, 0.8951, 0.2435, 0.8951, 0.3652, 0.7901, 0.3652, 0.7901, 0.2435, 0.9115, 0.9254, 0.9398, 0.8645, 0.9911, 0.8645, 0.9628, 0.9254, 0.9398, 0.8645, 0.9487, 0.7428, 1.0, 0.7428, 0.9911, 0.8645, 0.9487, 0.7428, 0.9398, 0.6211, 0.9911, 0.6211, 1.0, 0.7428, 0.3951, 0.487, 0.3951, 0.4261, 0.5, 0.4261, 0.5, 0.487, 0.3951, 0.4261, 0.3951, 0.3043, 0.5, 0.3043, 0.5, 0.4261, 0.3951, 0.3043, 0.3951, 0.1826, 0.5, 0.1826, 0.5, 0.3043, 0.1615, 0.5616, 0.1898, 0.6224, 0.1384, 0.6224, 0.1101, 0.5616, 0.1898, 0.6224, 0.1987, 0.7442, 0.1473, 0.7442, 0.1384, 0.6224, 0.1987, 0.7442, 0.1898, 0.8659, 0.1384, 0.8659, 0.1473, 0.7442, 0.8951, 0.3652, 0.8951, 0.4261, 0.7901, 0.4261, 0.7901, 0.3652, 0.9398, 0.6211, 0.9115, 0.5602, 0.9628, 0.5602, 0.9911, 0.6211, 0.3951, 0.1826, 0.3951, 0.1217, 0.5, 0.1217, 0.5, 0.1826, 0.1898, 0.8659, 0.1615, 0.9268, 0.1101, 0.9268, 0.1384, 0.8659, 0.1332, 0.4883, 0.1615, 0.5616, 0.1101, 0.5616, 0.08188, 0.487, 0.8601, 0.9254, 0.8319, 1.0, 0.75, 0.9863, 0.7783, 0.9254, 0.8832, 0.9987, 0.9115, 0.9254, 0.9628, 0.9254, 0.9346, 0.9863, 0.8951, 5.96e-08, 0.8951, 0.06087, 0.7901, 0.06087, 0.7901, 0.0, 0.2883, 0.2189, 0.1834, 0.2189, 0.1834, 0.143, 0.2883, 0.143, 0.1015, 0.3891, 0.1015, 0.2913, 0.1834, 0.2913, 0.1834, 0.3891, 0.3951, 0.2171, 0.3951, 0.3149, 0.3132, 0.3149, 0.3132, 0.2171, 0.8315, 0.4919, 0.8601, 0.5602, 0.7783, 0.5602, 0.75, 0.4993, 0.2883, 0.4111, 0.3933, 0.4111, 0.3951, 0.487, 0.2901, 0.487, 0.08188, 0.487, 0.1101, 0.5616, 0.02827, 0.5616, 0.0, 0.5007, 0.8319, 1.0, 0.8601, 0.9254, 0.9115, 0.9254, 0.8832, 0.9987, 0.1846, 0.5007, 0.2128, 0.5616, 0.1615, 0.5616, 0.1332, 0.4883, 0.2411, 0.8659, 0.2128, 0.9268, 0.1615, 0.9268, 0.1898, 0.8659, 0.8884, 0.6211, 0.8601, 0.5602, 0.9115, 0.5602, 0.9398, 0.6211, 0.25, 0.7442, 0.2411, 0.8659, 0.1898, 0.8659, 0.1987, 0.7442, 0.2411, 0.6224, 0.25, 0.7442, 0.1987, 0.7442, 0.1898, 0.6224, 0.2128, 0.5616, 0.2411, 0.6224, 0.1898, 0.6224, 0.1615, 0.5616, 0.8973, 0.7428, 0.8884, 0.6211, 0.9398, 0.6211, 0.9487, 0.7428, 0.8884, 0.8645, 0.8973, 0.7428, 0.9487, 0.7428, 0.9398, 0.8645, 0.8601, 0.9254, 0.8884, 0.8645, 0.9398, 0.8645, 0.9115, 0.9254, 0.3933, 0.4111, 0.2883, 0.4111, 0.2901, 0.3629, 0.3951, 0.3629, 0.1834, 0.2189, 0.2883, 0.2189, 0.2883, 0.2668, 0.1834, 0.2668, 0.8601, 0.5602, 0.8315, 0.4919, 0.8832, 0.487, 0.9115, 0.5602, 0.2128, 0.9268, 0.1846, 0.9876, 0.1332, 1.0, 0.1615, 0.9268, 0.3522, 0.4695, 0.6217, 0.4695, 0.6217, 0.05027, 0.3522, 0.05027, 0.4695, 0.0, 0.4695, 1.0, 0.05027, 1.0, 0.05027, 0.0, 0.4695, 1.0, 0.4695, 0.0, 0.05027, 0.0, 0.05027, 1.0])
me_cube_004.materials.append(mat_kast)
me_cube_004.use_remesh_fix_poles = True
me_cube_004.use_remesh_preserve_attributes = False
me_cube_004.use_mirror_vertex_groups = False
me_cube_004.update()

# ---- objects
ob_keukenkast2 = bpy.data.objects.new('Keukenkast2', me_cube_003)
ob_keukenkast1 = bpy.data.objects.new('Keukenkast1', me_cube_001)
ob_keukenkast3 = bpy.data.objects.new('Keukenkast3', me_cube_002)
ob_keukenkast4 = bpy.data.objects.new('Keukenkast4', me_cube_004)

# ---- transforms, parenting, visibility, modifiers, constraints
ob_keukenkast2.location = (0.0, 0.0, 7.12)
ob_keukenkast2.scale = (1.855, 1.0, 1.0)
ob_keukenkast2.lineart.crease_threshold = 0.0
ob_keukenkast1.location = (0.0, 0.0, 2.12)
ob_keukenkast1.scale = (1.855, 1.0, 1.0)
ob_keukenkast1.lineart.crease_threshold = 0.0
ob_keukenkast3.location = (4.504, 0.0, 2.12)
ob_keukenkast3.scale = (1.855, 1.0, 1.0)
ob_keukenkast3.lineart.crease_threshold = 0.0
ob_keukenkast4.location = (4.581, 0.0, 7.12)
ob_keukenkast4.scale = (1.855, 1.0, 1.0)
ob_keukenkast4.lineart.crease_threshold = 0.0

# ---- collection membership
scene.collection.objects.link(ob_keukenkast2)
col_collection.objects.link(ob_keukenkast2)
col_collection.objects.link(ob_keukenkast1)
col_collection.objects.link(ob_keukenkast3)
col_collection.objects.link(ob_keukenkast4)

# ---- scene / render settings (as saved in the file)
scene.frame_start = 1; scene.frame_end = 250; scene.frame_set(1)
scene.render.engine = 'BLENDER_EEVEE_NEXT'
scene.cycles.use_denoising = False
scene.cycles.samples = 128
scene.cycles.sampling_pattern = 'TABULATED_SOBOL'
scene.cycles.use_adaptive_sampling = False
scene.cycles.use_light_tree = False
scene.view_settings.view_transform = 'Filmic'
bpy.context.view_layer.update()

# ---- added for rendering (the .blend has no active camera and no usable light): camera, sun
cam_auto = bpy.data.cameras.new('AutoCamera')
cam_auto.lens = 50.0
cam_auto.sensor_width = 36.0
cam_auto.clip_end = 1000.0
ob_auto_camera = bpy.data.objects.new('AutoCamera', cam_auto)
scene.collection.objects.link(ob_auto_camera)
ob_auto_camera.location = (16.8436, -17.6478, 15.479)
ob_auto_camera.rotation_euler = (1.09748, -7.21219e-08, 0.694738)
scene.camera = ob_auto_camera
light_auto_sun = bpy.data.lights.new('AutoSun', 'SUN')
light_auto_sun.energy = 3.0
light_auto_sun.angle = 0.0523599
ob_auto_sun = bpy.data.objects.new('AutoSun', light_auto_sun)
scene.collection.objects.link(ob_auto_sun)
ob_auto_sun.rotation_euler = (0.872665, 0.174533, 0.523599)
bpy.context.view_layer.update()
